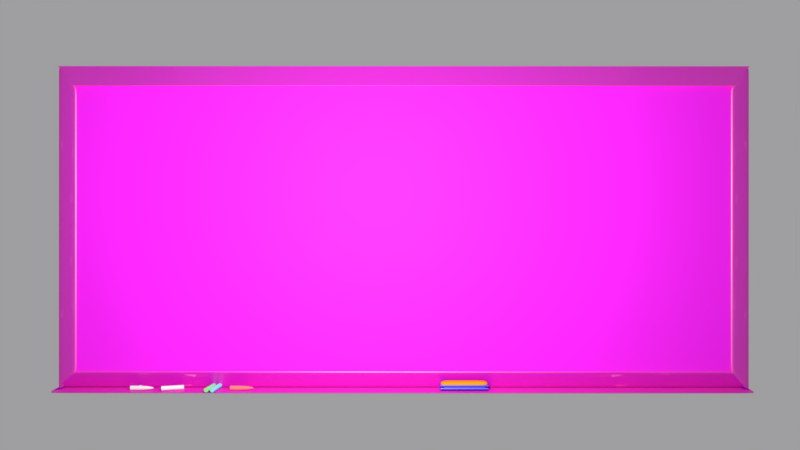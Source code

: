 # Source: BlackBoard.blend  (saved by Blender 2.78.0; exported with 4.5.12 LTS)
import bpy
from mathutils import Matrix  # noqa: F401  (used for matrix-valued properties, if any)

bpy.ops.wm.read_factory_settings(use_empty=True)
scene = bpy.context.scene
scene.name = 'Scene'

# ---- collections
col_collection_1 = bpy.data.collections.new('Collection 1'); scene.collection.children.link(col_collection_1)

# ---- images (referenced by path relative to the original .blend; pixels are not part of the script)
import os
ASSET_DIR = os.environ.get("B2B_ASSET_DIR", "")  # directory of the original .blend (textures are referenced by path, not embedded)
HERE = os.path.dirname(os.path.abspath(__file__))  # packed textures are extracted next to this script under _unpacked/

def load_image(name, relpath, width, height, colorspace="sRGB"):
    """Load a texture the original file referenced (path relative to the .blend, or extracted next to this script)."""
    p = next((c for c in (os.path.join(HERE, relpath), os.path.join(ASSET_DIR, relpath)) if relpath and os.path.exists(c)), "")
    if p:
        img = bpy.data.images.load(p, check_existing=True)
        img.name = name
    else:  # same state as the original file: an image datablock whose file is absent (Cycles renders it pink)
        img = bpy.data.images.new(name, width, height)
        img.source = "FILE"
        img.filepath = "//" + (relpath or name)
    img.colorspace_settings.name = colorspace
    return img
img_wood_board_jpg = load_image('Wood_Board.jpg', 'Wood_Board.jpg', 1024, 1024, 'sRGB')
img_board_wood_normal_png = load_image('Board_Wood_Normal.png', 'Board_Wood_Normal.png', 1024, 1024, 'Non-Color')
img_pizarron_jpg = load_image('Pizarron.jpg', 'Pizarron.jpg', 1024, 1024, 'sRGB')

# ---- materials (node trees are filled in below, after node groups)
mat_eraserup = bpy.data.materials.new('EraserUp')
mat_eraserup.alpha_threshold = 0.0
mat_eraserup.roughness = 0.5
mat_blackboardbase = bpy.data.materials.new('BlackBoardBase')
mat_blackboardbase.alpha_threshold = 0.0
mat_blackboardbase.roughness = 0.5
mat_redchalk = bpy.data.materials.new('RedChalk')
mat_redchalk.alpha_threshold = 0.0
mat_redchalk.roughness = 0.5
mat_blue_chalk = bpy.data.materials.new('Blue_Chalk')
mat_blue_chalk.alpha_threshold = 0.0
mat_blue_chalk.roughness = 0.5
mat_greenchalk = bpy.data.materials.new('GreenChalk')
mat_greenchalk.alpha_threshold = 0.0
mat_greenchalk.roughness = 0.5
mat_whitechalk = bpy.data.materials.new('WhiteChalk')
mat_whitechalk.alpha_threshold = 0.0
mat_whitechalk.roughness = 0.5
mat_board_wood_mat = bpy.data.materials.new('Board_Wood_Mat')
mat_board_wood_mat.alpha_threshold = 0.0
mat_board_wood_mat.roughness = 0.5
mat_board_mat = bpy.data.materials.new('Board_Mat')
mat_board_mat.alpha_threshold = 0.0
mat_board_mat.roughness = 0.5

# ---- material node trees
mat_eraserup.use_nodes = True; mat_eraserup.node_tree.nodes.clear()
_N = mat_eraserup.node_tree.nodes; _L = mat_eraserup.node_tree.links
n0 = _N.new('ShaderNodeOutputMaterial'); n0.name = 'Material Output'; n0.location = (300, 300)
n1 = _N.new('ShaderNodeBsdfDiffuse'); n1.name = 'Diffuse BSDF'; n1.location = (-4, 325)
n1.inputs[0].default_value = (0.8, 0.3128, 0.008122, 1.0)
_L.new(n1.outputs[0], n0.inputs[0])
n0.is_active_output = True
mat_blackboardbase.use_nodes = True; mat_blackboardbase.node_tree.nodes.clear()
_N = mat_blackboardbase.node_tree.nodes; _L = mat_blackboardbase.node_tree.links
n0 = _N.new('ShaderNodeOutputMaterial'); n0.name = 'Material Output'; n0.location = (300, 300)
n1 = _N.new('ShaderNodeBsdfDiffuse'); n1.name = 'Diffuse BSDF'; n1.location = (-211, 361)
n1.inputs[0].default_value = (0.0007741, 0.0, 0.8, 1.0)
n2 = _N.new('ShaderNodeMixShader'); n2.name = 'Mix Shader'; n2.location = (80, 309)
n2.inputs[0].default_value = 0.2
n3 = _N.new('ShaderNodeBsdfAnisotropic'); n3.name = 'Glossy BSDF'; n3.location = (-214, 205)
n3.distribution = 'GGX'
n3.inputs[1].default_value = 0.4472
_L.new(n1.outputs[0], n2.inputs[1])
_L.new(n2.outputs[0], n0.inputs[0])
_L.new(n3.outputs[0], n2.inputs[2])
n0.is_active_output = True
mat_redchalk.use_nodes = True; mat_redchalk.node_tree.nodes.clear()
_N = mat_redchalk.node_tree.nodes; _L = mat_redchalk.node_tree.links
n0 = _N.new('ShaderNodeOutputMaterial'); n0.name = 'Material Output'; n0.location = (300, 300)
n1 = _N.new('ShaderNodeBsdfDiffuse'); n1.name = 'Diffuse BSDF'; n1.location = (10, 300)
n1.inputs[0].default_value = (0.8, 0.2204, 0.2097, 1.0)
_L.new(n1.outputs[0], n0.inputs[0])
n0.is_active_output = True
mat_blue_chalk.use_nodes = True; mat_blue_chalk.node_tree.nodes.clear()
_N = mat_blue_chalk.node_tree.nodes; _L = mat_blue_chalk.node_tree.links
n0 = _N.new('ShaderNodeOutputMaterial'); n0.name = 'Material Output'; n0.location = (300, 300)
n1 = _N.new('ShaderNodeBsdfDiffuse'); n1.name = 'Diffuse BSDF'; n1.location = (10, 300)
n1.inputs[0].default_value = (0.2568, 0.8, 0.8, 1.0)
_L.new(n1.outputs[0], n0.inputs[0])
n0.is_active_output = True
mat_greenchalk.use_nodes = True; mat_greenchalk.node_tree.nodes.clear()
_N = mat_greenchalk.node_tree.nodes; _L = mat_greenchalk.node_tree.links
n0 = _N.new('ShaderNodeOutputMaterial'); n0.name = 'Material Output'; n0.location = (300, 300)
n1 = _N.new('ShaderNodeBsdfDiffuse'); n1.name = 'Diffuse BSDF'; n1.location = (10, 300)
n1.inputs[0].default_value = (0.3311, 0.8, 0.2915, 1.0)
_L.new(n1.outputs[0], n0.inputs[0])
n0.is_active_output = True
mat_whitechalk.use_nodes = True; mat_whitechalk.node_tree.nodes.clear()
_N = mat_whitechalk.node_tree.nodes; _L = mat_whitechalk.node_tree.links
n0 = _N.new('ShaderNodeOutputMaterial'); n0.name = 'Material Output'; n0.location = (300, 300)
n1 = _N.new('ShaderNodeBsdfDiffuse'); n1.name = 'Diffuse BSDF'; n1.location = (10, 300)
_L.new(n1.outputs[0], n0.inputs[0])
n0.is_active_output = True
mat_board_wood_mat.use_nodes = True; mat_board_wood_mat.node_tree.nodes.clear()
_N = mat_board_wood_mat.node_tree.nodes; _L = mat_board_wood_mat.node_tree.links
n0 = _N.new('ShaderNodeOutputMaterial'); n0.name = 'Material Output'; n0.location = (460, 300)
n1 = _N.new('ShaderNodeBsdfDiffuse'); n1.name = 'Diffuse BSDF'; n1.location = (10, 300)
n2 = _N.new('ShaderNodeMixShader'); n2.name = 'Mix Shader'; n2.location = (240, 289)
n2.inputs[0].default_value = 0.5364
n3 = _N.new('ShaderNodeBsdfAnisotropic'); n3.name = 'Glossy BSDF'; n3.location = (9, 157)
n3.distribution = 'GGX'
n3.inputs[0].default_value = (0.8, 0.2859, 0.02219, 1.0)
n3.inputs[1].default_value = 0.4472
n4 = _N.new('ShaderNodeTexImage'); n4.name = 'Image Texture'; n4.location = (-295, 330)
n4.width = 140
n4.image = img_wood_board_jpg
n5 = _N.new('ShaderNodeTexImage'); n5.name = 'Image Texture.001'; n5.location = (-448, 37)
n5.width = 140
n5.image = img_board_wood_normal_png
n6 = _N.new('ShaderNodeNormalMap'); n6.name = 'Normal Map'; n6.location = (-221, 74)
_L.new(n1.outputs[0], n2.inputs[1])
_L.new(n4.outputs[0], n1.inputs[0])
_L.new(n2.outputs[0], n0.inputs[0])
_L.new(n3.outputs[0], n2.inputs[2])
_L.new(n5.outputs[0], n6.inputs[1])
_L.new(n6.outputs[0], n3.inputs[4])
n0.is_active_output = True
mat_board_mat.use_nodes = True; mat_board_mat.node_tree.nodes.clear()
_N = mat_board_mat.node_tree.nodes; _L = mat_board_mat.node_tree.links
n0 = _N.new('ShaderNodeOutputMaterial'); n0.name = 'Material Output'; n0.location = (458, 316)
n1 = _N.new('ShaderNodeBsdfDiffuse'); n1.name = 'Diffuse BSDF'; n1.location = (8, 316)
n2 = _N.new('ShaderNodeBsdfAnisotropic'); n2.name = 'Glossy BSDF'; n2.location = (5, 169)
n2.distribution = 'GGX'
n2.inputs[1].default_value = 0.7746
n3 = _N.new('ShaderNodeMixShader'); n3.name = 'Mix Shader'; n3.location = (238, 298)
n3.inputs[0].default_value = 0.05
n4 = _N.new('ShaderNodeTexImage'); n4.name = 'Image Texture'; n4.location = (-297, 356)
n4.width = 140
n4.image = img_pizarron_jpg
_L.new(n1.outputs[0], n3.inputs[1])
_L.new(n4.outputs[0], n1.inputs[0])
_L.new(n3.outputs[0], n0.inputs[0])
_L.new(n2.outputs[0], n3.inputs[2])
n0.is_active_output = True

# ---- world
world_world = bpy.data.worlds.new('World'); scene.world = world_world
world_world.color = (0.3454, 0.3403, 0.3506)
world_world.use_sun_shadow = False
world_world.sun_shadow_jitter_overblur = 0.0
world_world.cycles.sampling_method = 'MANUAL'

# ---- cameras
cam_camera = bpy.data.cameras.new('Camera')
cam_camera.passepartout_alpha = 0.4423
cam_camera.clip_start = 0.7
cam_camera.clip_end = 100.0
cam_camera.lens = 36.72
cam_camera.sensor_width = 32.0
cam_camera.sensor_height = 18.0
cam_camera.ortho_scale = 7.314
cam_camera.dof.focus_distance = 0.0

# ---- lights
light_spot = bpy.data.lights.new('Spot', 'POINT')
light_spot.transmission_factor = 0.0
light_spot.energy = 350.0
light_spot.shadow_buffer_clip_start = 0.5
light_spot.shadow_soft_size = 0.1
light_spot.shadow_maximum_resolution = 0.006
light_spot.use_absolute_resolution = True

# ---- meshes
me_cube_007 = bpy.data.meshes.new('Cube.007')
me_cube_007.from_pydata([(0.8824, -0.9736, 1.642), (0.8824, 0.9735, 1.642), (-0.8473, -0.9736, 1.642), (-0.8473, 0.9735, 1.642), (0.8824, -5.174e-05, 1.642), (-0.8473, -5.174e-05, 1.642), (0.8824, 0.4867, 1.642), (-0.8473, 0.4867, 1.642), (0.8824, -0.4868, 1.642), (-0.8473, -0.4868, 1.642), (0.01756, -0.9736, 1.642), (0.01756, 0.9735, 1.642), (0.01756, -5.174e-05, 1.642), (0.01756, 0.4867, 1.642), (0.01756, -0.4868, 1.642), (0.01756, -0.9736, 2.053), (0.8824, -0.9736, 2.053), (0.01756, 0.9735, 2.053), (0.8824, 0.9735, 2.053), (0.8824, -0.4868, 2.053), (-0.8473, -0.4868, 2.053), (-0.8473, -0.9736, 2.053), (0.8824, 0.4867, 2.053), (0.8824, -5.174e-05, 2.053), (-0.8473, 0.4867, 2.053), (-0.8473, -5.174e-05, 2.053), (-0.8473, 0.9735, 2.053), (0.01756, -0.9736, 3.695), (0.8824, -0.9736, 3.695), (0.01756, 0.9735, 3.695), (0.8824, 0.9735, 3.695), (0.8824, -0.4868, 3.695), (-0.8473, -0.4868, 3.695), (-0.8473, -0.9736, 3.695), (0.8824, 0.4867, 3.695), (0.8824, -5.174e-05, 3.695), (-0.8473, 0.4867, 3.695), (-0.8473, -5.174e-05, 3.695), (0.01756, -5.174e-05, 3.695), (-0.8473, 0.9735, 3.695), (0.01756, 0.4867, 3.695), (0.01756, -0.4868, 3.695)], [], [(14, 10, 2, 9), (13, 12, 5, 7), (11, 13, 7, 3), (12, 14, 9, 5), (4, 8, 14, 12), (1, 6, 13, 11), (6, 4, 12, 13), (8, 0, 10, 14), (19, 23, 35, 31), (20, 21, 33, 32), (21, 15, 27, 33), (16, 19, 31, 28), (24, 25, 37, 36), (26, 24, 36, 39), (18, 17, 29, 30), (25, 20, 32, 37), (2, 10, 15, 21), (9, 2, 21, 20), (8, 4, 23, 19), (10, 0, 16, 15), (6, 1, 18, 22), (11, 3, 26, 17), (4, 6, 22, 23), (5, 9, 20, 25), (1, 11, 17, 18), (3, 7, 24, 26), (7, 5, 25, 24), (0, 8, 19, 16), (41, 32, 33, 27), (40, 36, 37, 38), (29, 39, 36, 40), (38, 37, 32, 41), (35, 38, 41, 31), (30, 29, 40, 34), (34, 40, 38, 35), (31, 41, 27, 28), (15, 16, 28, 27), (22, 18, 30, 34), (17, 26, 39, 29), (23, 22, 34, 35)])
me_cube_007.materials.append(mat_eraserup)
me_cube_007.use_remesh_preserve_volume = False
me_cube_007.use_remesh_preserve_attributes = False
me_cube_007.use_mirror_vertex_groups = False
me_cube_007.update()
me_cube_012 = bpy.data.meshes.new('Cube.012')
me_cube_012.from_pydata([(-1.0, -1.0, -1.0), (-1.0, -1.0, 1.0), (-1.0, 1.0, -1.0), (-1.0, 1.0, 1.0), (1.0, -1.0, -1.0), (1.0, -1.0, 1.0), (1.0, 1.0, -1.0), (1.0, 1.0, 1.0), (-1.0, -0.9736, -1.0), (-1.0, -0.9736, 1.0), (1.0, -0.9736, -1.0), (1.0, -0.9736, 1.0), (-1.0, 0.9735, 1.0), (1.0, 0.9735, -1.0), (-1.0, 0.9735, -1.0), (1.0, 0.9735, 1.0), (0.8824, 1.0, -1.0), (0.8824, 1.0, 1.0), (0.8824, -1.0, -1.0), (0.8824, -1.0, 1.0), (0.8824, -0.9736, 1.0), (0.8824, -0.9736, -1.0), (0.8824, 0.9735, -1.0), (0.8824, 0.9735, 1.0), (-0.8473, 1.0, -1.0), (-0.8473, -1.0, 1.0), (-0.8473, -0.9736, -1.0), (-0.8473, 0.9735, -1.0), (-0.8473, 1.0, 1.0), (-0.8473, -1.0, -1.0), (-0.8473, -0.9736, 1.0), (-0.8473, 0.9735, 1.0), (-1.0, -5.174e-05, -1.0), (1.0, -5.174e-05, 1.0), (-1.0, -5.18e-05, 1.0), (1.0, -5.18e-05, -1.0), (0.8824, -5.174e-05, -1.0), (0.8824, -5.174e-05, 1.0), (-0.8473, -5.174e-05, -1.0), (-0.8473, -5.174e-05, 1.0), (-1.0, 0.4867, 1.0), (1.0, 0.4867, -1.0), (-1.0, 0.4867, -1.0), (1.0, 0.4867, 1.0), (0.8824, 0.4867, -1.0), (0.8824, 0.4867, 1.0), (-0.8473, 0.4867, -1.0), (-0.8473, 0.4867, 1.0), (-1.0, -0.4868, -1.0), (1.0, -0.4868, 1.0), (0.8824, -0.4868, -1.0), (0.8824, -0.4868, 1.0), (-0.8473, -0.4868, -1.0), (-0.8473, -0.4868, 1.0), (-1.0, -0.4868, 1.0), (1.0, -0.4868, -1.0), (0.01756, 1.0, 1.0), (0.01756, -1.0, -1.0), (0.01756, -0.9736, 1.0), (0.01756, 0.9735, 1.0), (0.01756, 1.0, -1.0), (0.01756, -1.0, 1.0), (0.01756, -0.9736, -1.0), (0.01756, 0.9735, -1.0), (0.01756, -5.174e-05, 1.0), (0.01756, -5.174e-05, -1.0), (0.01756, 0.4867, -1.0), (0.01756, 0.4867, 1.0), (0.01756, -0.4868, 1.0), (0.01756, -0.4868, -1.0), (-0.844, -0.8448, 0.2936), (-0.844, 0.8448, 0.2936), (0.8456, 0.8448, 0.2936), (0.8456, -0.8448, 0.2936), (0.8456, -0.8225, 0.2936), (-0.844, -0.8225, 0.2936), (0.8456, 0.8224, 0.2936), (-0.844, 0.8224, 0.2936), (0.7463, -0.8448, 0.2936), (0.7463, 0.8448, 0.2936), (-0.715, 0.8448, 0.2936), (-0.715, -0.8448, 0.2936), (-0.844, -4.775e-05, 0.2936), (0.8456, -4.775e-05, 0.2936), (0.8456, 0.4112, 0.2936), (-0.844, 0.4112, 0.2936), (-0.844, -0.4113, 0.2936), (0.8456, -0.4113, 0.2936), (0.01565, -0.8448, 0.2936), (0.01565, 0.8448, 0.2936), (-0.844, 0.8448, -0.06591), (0.8456, 0.8448, -0.06591), (0.8456, -0.8448, -0.06591), (0.8456, -0.8225, -0.06591), (-0.844, -0.8225, -0.06591), (0.8456, 0.8224, -0.06591), (-0.844, 0.8224, -0.06591), (0.7463, -0.8448, -0.06591), (0.7463, 0.8448, -0.06591), (-0.715, 0.8448, -0.06591), (-0.715, -0.8448, -0.06591), (-0.844, -4.774e-05, -0.06591), (0.8456, -4.776e-05, -0.06591), (0.8456, 0.4112, -0.06591), (-0.844, 0.4112, -0.06591), (-0.844, -0.4113, -0.06591), (0.8456, -0.4113, -0.06591), (0.01565, -0.8448, -0.06591), (0.01565, 0.8448, -0.06591), (-1.0, -1.0, -0.1089), (-0.8473, 1.0, 0.3366), (0.01756, 1.0, 0.3366), (0.8824, -1.0, 0.3366), (0.01756, -1.0, 0.3366), (1.0, -5.177e-05, 0.3366), (1.0, -0.4868, 0.3366), (-1.0, -0.9736, 0.3366), (-1.0, -0.4868, 0.3366), (-1.0, -5.177e-05, 0.3366), (-1.0, 0.4867, 0.3366), (1.0, 0.9735, 0.3366), (1.0, 0.4867, 0.3366), (-0.8473, -1.0, 0.3366), (-1.0, 1.0, 0.3366), (0.8824, 1.0, 0.3366), (1.0, -1.0, 0.3366), (-1.0, 0.9735, 0.3366), (1.0, 1.0, 0.3366), (-1.0, -1.0, 0.3366), (1.0, -0.9736, 0.3366), (-1.0, 0.9735, -0.1089), (-1.0, 1.0, -0.1089), (0.8824, 1.0, -0.1089), (1.0, 1.0, -0.1089), (1.0, -0.9736, -0.1089), (1.0, -1.0, -0.1089), (-0.8473, -1.0, -0.1089), (-0.844, -0.8448, -0.06591), (1.0, -0.4868, -0.1089), (-1.0, -0.9736, -0.1089), (1.0, 0.9735, -0.1089), (-1.0, 0.4867, -0.1089), (0.8824, -1.0, -0.1089), (0.01756, 1.0, -0.1089), (-0.8473, 1.0, -0.1089), (0.01756, -1.0, -0.1089), (-1.0, -0.4868, -0.1089), (-1.0, -5.176e-05, -0.1089), (1.0, 0.4867, -0.1089), (1.0, -5.178e-05, -0.1089)], [], [(126, 12, 3, 123), (124, 17, 7, 127), (129, 11, 5, 125), (122, 25, 1, 128), (21, 10, 4, 18), (30, 9, 1, 25), (53, 54, 9, 30), (50, 55, 10, 21), (115, 49, 11, 129), (128, 1, 9, 116), (127, 7, 15, 120), (16, 6, 13, 22), (28, 3, 12, 31), (119, 40, 12, 126), (7, 17, 23, 15), (60, 16, 22, 63), (69, 50, 21, 62), (49, 51, 20, 11), (11, 20, 19, 5), (62, 21, 18, 57), (125, 5, 19, 112), (111, 56, 17, 124), (123, 3, 28, 110), (8, 26, 29, 0), (48, 52, 26, 8), (2, 24, 27, 14), (56, 28, 31, 59), (68, 53, 30, 58), (58, 30, 25, 61), (113, 61, 25, 122), (67, 47, 39, 64), (42, 46, 38, 32), (43, 45, 37, 33), (66, 44, 36, 65), (117, 54, 34, 118), (121, 43, 33, 114), (44, 41, 35, 36), (47, 40, 34, 39), (31, 12, 40, 47), (22, 13, 41, 44), (120, 15, 43, 121), (63, 22, 44, 66), (15, 23, 45, 43), (14, 27, 46, 42), (59, 31, 47, 67), (118, 34, 40, 119), (116, 9, 54, 117), (64, 39, 53, 68), (32, 38, 52, 48), (33, 37, 51, 49), (65, 36, 50, 69), (114, 33, 49, 115), (36, 35, 55, 50), (39, 34, 54, 53), (38, 65, 69, 52), (37, 64, 68, 51), (23, 59, 67, 45), (27, 63, 66, 46), (46, 66, 65, 38), (45, 67, 64, 37), (112, 19, 61, 113), (20, 58, 61, 19), (51, 68, 58, 20), (17, 56, 59, 23), (110, 28, 56, 111), (26, 62, 57, 29), (52, 69, 62, 26), (24, 60, 63, 27), (99, 80, 89, 108), (97, 78, 88, 107), (102, 83, 87, 106), (94, 75, 86, 105), (101, 82, 85, 104), (95, 76, 84, 103), (103, 84, 83, 102), (105, 86, 82, 101), (107, 88, 81, 100), (90, 71, 80, 99), (108, 89, 79, 98), (92, 73, 78, 97), (104, 85, 77, 96), (91, 72, 76, 95), (137, 70, 75, 94), (106, 87, 74, 93), (100, 81, 70, 137), (93, 74, 73, 92), (98, 79, 72, 91), (96, 77, 71, 90), (14, 130, 131, 2), (16, 132, 133, 6), (10, 134, 135, 4), (29, 136, 109, 0), (55, 138, 134, 10), (0, 109, 139, 8), (6, 133, 140, 13), (42, 141, 130, 14), (4, 135, 142, 18), (60, 143, 132, 16), (2, 131, 144, 24), (57, 145, 136, 29), (48, 146, 147, 32), (41, 148, 149, 35), (13, 140, 148, 41), (32, 147, 141, 42), (8, 139, 146, 48), (35, 149, 138, 55), (18, 142, 145, 57), (24, 144, 143, 60), (89, 80, 110, 111), (88, 78, 112, 113), (87, 83, 114, 115), (86, 75, 116, 117), (85, 82, 118, 119), (84, 76, 120, 121), (83, 84, 121, 114), (82, 86, 117, 118), (81, 88, 113, 122), (80, 71, 123, 110), (79, 89, 111, 124), (78, 73, 125, 112), (77, 85, 119, 126), (76, 72, 127, 120), (75, 70, 128, 116), (74, 87, 115, 129), (70, 81, 122, 128), (73, 74, 129, 125), (72, 79, 124, 127), (71, 77, 126, 123), (96, 90, 131, 130), (98, 91, 133, 132), (93, 92, 135, 134), (100, 137, 109, 136), (106, 93, 134, 138), (137, 94, 139, 109), (91, 95, 140, 133), (104, 96, 130, 141), (92, 97, 142, 135), (108, 98, 132, 143), (90, 99, 144, 131), (107, 100, 136, 145), (105, 101, 147, 146), (103, 102, 149, 148), (95, 103, 148, 140), (101, 104, 141, 147), (94, 105, 146, 139), (102, 106, 138, 149), (97, 107, 145, 142), (99, 108, 143, 144)])
me_cube_012.materials.append(mat_blackboardbase)
me_cube_012.use_remesh_preserve_volume = False
me_cube_012.use_remesh_preserve_attributes = False
me_cube_012.use_mirror_vertex_groups = False
me_cube_012.update()
me_cube_011 = bpy.data.meshes.new('Cube.011')
me_cube_011.from_pydata([(-1.0, -1.0, -1.0), (-1.0, -1.0, 1.0), (-0.4239, 1.0, -0.4239), (-0.4239, 1.0, 0.4239), (1.0, -1.0, -1.0), (1.0, -1.0, 1.0), (0.4239, 1.0, -0.4239), (0.4239, 1.0, 0.4239), (-1.0, -0.9811, -1.0), (-1.0, -0.9811, 1.0), (1.0, -0.9811, -1.0), (1.0, -0.9811, 1.0), (-1.0, -0.4844, 1.0), (1.0, -0.4844, -1.0), (-1.0, -0.4844, -1.0), (1.0, -0.4844, 1.0), (-0.975, 0.1537, 0.975), (0.975, 0.1537, -0.975), (-0.975, 0.1537, -0.975), (0.975, 0.1556, 0.975)], [], [(18, 16, 3, 2), (2, 3, 7, 6), (10, 11, 5, 4), (4, 5, 1, 0), (8, 10, 4, 0), (11, 9, 1, 5), (15, 12, 9, 11), (14, 13, 10, 8), (13, 15, 11, 10), (0, 1, 9, 8), (17, 19, 15, 13), (18, 17, 13, 14), (19, 16, 12, 15), (8, 9, 12, 14), (7, 3, 16, 19), (2, 6, 17, 18), (6, 7, 19, 17), (14, 12, 16, 18)])
me_cube_011.materials.append(mat_redchalk)
me_cube_011.use_remesh_preserve_volume = False
me_cube_011.use_remesh_preserve_attributes = False
me_cube_011.use_mirror_vertex_groups = False
me_cube_011.update()
me_cube_010 = bpy.data.meshes.new('Cube.010')
me_cube_010.from_pydata([(-1.0, -1.0, -1.0), (-1.0, -1.0, 1.0), (-0.4239, 1.0, -0.4239), (-0.4239, 1.0, 0.4239), (1.0, -1.0, -1.0), (1.0, -1.0, 1.0), (0.4239, 1.0, -0.4239), (0.4239, 1.0, 0.4239), (-1.0, -0.9811, -1.0), (-1.0, -0.9811, 1.0), (1.0, -0.9811, -1.0), (1.0, -0.9811, 1.0), (-1.0, -0.4844, 1.0), (1.0, -0.4844, -1.0), (-1.0, -0.4844, -1.0), (1.0, -0.4844, 1.0), (-0.975, 0.1537, 0.975), (0.975, 0.1537, -0.975), (-0.975, 0.1537, -0.975), (0.975, 0.1556, 0.975)], [], [(18, 16, 3, 2), (2, 3, 7, 6), (10, 11, 5, 4), (4, 5, 1, 0), (8, 10, 4, 0), (11, 9, 1, 5), (15, 12, 9, 11), (14, 13, 10, 8), (13, 15, 11, 10), (0, 1, 9, 8), (17, 19, 15, 13), (18, 17, 13, 14), (19, 16, 12, 15), (8, 9, 12, 14), (7, 3, 16, 19), (2, 6, 17, 18), (6, 7, 19, 17), (14, 12, 16, 18)])
me_cube_010.use_remesh_preserve_volume = False
me_cube_010.use_remesh_preserve_attributes = False
me_cube_010.use_mirror_vertex_groups = False
me_cube_010.update()
me_cylinder_002 = bpy.data.meshes.new('Cylinder.002')
me_cylinder_002.from_pydata([(0.0, 1.0, -1.0), (0.0, 1.0, 1.0), (0.1951, 0.9808, -1.0), (0.1951, 0.9808, 1.0), (0.3827, 0.9239, -1.0), (0.3827, 0.9239, 1.0), (0.5556, 0.8315, -1.0), (0.5556, 0.8315, 1.0), (0.7071, 0.7071, -1.0), (0.7071, 0.7071, 1.0), (0.8315, 0.5556, -1.0), (0.8315, 0.5556, 1.0), (0.9239, 0.3827, -1.0), (0.9239, 0.3827, 1.0), (0.9808, 0.1951, -1.0), (0.9808, 0.1951, 1.0), (1.0, 7.55e-08, -1.0), (1.0, 7.55e-08, 1.0), (0.9808, -0.1951, -1.0), (0.9808, -0.1951, 1.0), (0.9239, -0.3827, -1.0), (0.9239, -0.3827, 1.0), (0.8315, -0.5556, -1.0), (0.8315, -0.5556, 1.0), (0.7071, -0.7071, -1.0), (0.7071, -0.7071, 1.0), (0.5556, -0.8315, -1.0), (0.5556, -0.8315, 1.0), (0.3827, -0.9239, -1.0), (0.3827, -0.9239, 1.0), (0.1951, -0.9808, -1.0), (0.1951, -0.9808, 1.0), (-3.258e-07, -1.0, -1.0), (-3.258e-07, -1.0, 1.0), (-0.1951, -0.9808, -1.0), (-0.1951, -0.9808, 1.0), (-0.3827, -0.9239, -1.0), (-0.3827, -0.9239, 1.0), (-0.5556, -0.8315, -1.0), (-0.5556, -0.8315, 1.0), (-0.7071, -0.7071, -1.0), (-0.7071, -0.7071, 1.0), (-0.8315, -0.5556, -1.0), (-0.8315, -0.5556, 1.0), (-0.9239, -0.3827, -1.0), (-0.9239, -0.3827, 1.0), (-0.9808, -0.1951, -1.0), (-0.9808, -0.1951, 1.0), (-1.0, 9.656e-07, -1.0), (-1.0, 9.656e-07, 1.0), (-0.9808, 0.1951, -1.0), (-0.9808, 0.1951, 1.0), (-0.9239, 0.3827, -1.0), (-0.9239, 0.3827, 1.0), (-0.8315, 0.5556, -1.0), (-0.8315, 0.5556, 1.0), (-0.7071, 0.7071, -1.0), (-0.7071, 0.7071, 1.0), (-0.5556, 0.8315, -1.0), (-0.5556, 0.8315, 1.0), (-0.3827, 0.9239, -1.0), (-0.3827, 0.9239, 1.0), (-0.1951, 0.9808, -1.0), (-0.1951, 0.9808, 1.0)], [], [(0, 1, 3, 2), (2, 3, 5, 4), (4, 5, 7, 6), (6, 7, 9, 8), (8, 9, 11, 10), (10, 11, 13, 12), (12, 13, 15, 14), (14, 15, 17, 16), (16, 17, 19, 18), (18, 19, 21, 20), (20, 21, 23, 22), (22, 23, 25, 24), (24, 25, 27, 26), (26, 27, 29, 28), (28, 29, 31, 30), (30, 31, 33, 32), (32, 33, 35, 34), (34, 35, 37, 36), (36, 37, 39, 38), (38, 39, 41, 40), (40, 41, 43, 42), (42, 43, 45, 44), (44, 45, 47, 46), (46, 47, 49, 48), (48, 49, 51, 50), (50, 51, 53, 52), (52, 53, 55, 54), (54, 55, 57, 56), (56, 57, 59, 58), (58, 59, 61, 60), (3, 1, 63, 61, 59, 57, 55, 53, 51, 49, 47, 45, 43, 41, 39, 37, 35, 33, 31, 29, 27, 25, 23, 21, 19, 17, 15, 13, 11, 9, 7, 5), (60, 61, 63, 62), (62, 63, 1, 0), (0, 2, 4, 6, 8, 10, 12, 14, 16, 18, 20, 22, 24, 26, 28, 30, 32, 34, 36, 38, 40, 42, 44, 46, 48, 50, 52, 54, 56, 58, 60, 62)])
me_cylinder_002.materials.append(mat_blue_chalk)
me_cylinder_002.use_remesh_preserve_volume = False
me_cylinder_002.use_remesh_preserve_attributes = False
me_cylinder_002.use_mirror_vertex_groups = False
me_cylinder_002.update()
me_cylinder_001 = bpy.data.meshes.new('Cylinder.001')
me_cylinder_001.from_pydata([(0.0, 1.0, -1.0), (0.0, 1.0, 1.0), (0.1951, 0.9808, -1.0), (0.1951, 0.9808, 1.0), (0.3827, 0.9239, -1.0), (0.3827, 0.9239, 1.0), (0.5556, 0.8315, -1.0), (0.5556, 0.8315, 1.0), (0.7071, 0.7071, -1.0), (0.7071, 0.7071, 1.0), (0.8315, 0.5556, -1.0), (0.8315, 0.5556, 1.0), (0.9239, 0.3827, -1.0), (0.9239, 0.3827, 1.0), (0.9808, 0.1951, -1.0), (0.9808, 0.1951, 1.0), (1.0, 7.55e-08, -1.0), (1.0, 7.55e-08, 1.0), (0.9808, -0.1951, -1.0), (0.9808, -0.1951, 1.0), (0.9239, -0.3827, -1.0), (0.9239, -0.3827, 1.0), (0.8315, -0.5556, -1.0), (0.8315, -0.5556, 1.0), (0.7071, -0.7071, -1.0), (0.7071, -0.7071, 1.0), (0.5556, -0.8315, -1.0), (0.5556, -0.8315, 1.0), (0.3827, -0.9239, -1.0), (0.3827, -0.9239, 1.0), (0.1951, -0.9808, -1.0), (0.1951, -0.9808, 1.0), (-3.258e-07, -1.0, -1.0), (-3.258e-07, -1.0, 1.0), (-0.1951, -0.9808, -1.0), (-0.1951, -0.9808, 1.0), (-0.3827, -0.9239, -1.0), (-0.3827, -0.9239, 1.0), (-0.5556, -0.8315, -1.0), (-0.5556, -0.8315, 1.0), (-0.7071, -0.7071, -1.0), (-0.7071, -0.7071, 1.0), (-0.8315, -0.5556, -1.0), (-0.8315, -0.5556, 1.0), (-0.9239, -0.3827, -1.0), (-0.9239, -0.3827, 1.0), (-0.9808, -0.1951, -1.0), (-0.9808, -0.1951, 1.0), (-1.0, 9.656e-07, -1.0), (-1.0, 9.656e-07, 1.0), (-0.9808, 0.1951, -1.0), (-0.9808, 0.1951, 1.0), (-0.9239, 0.3827, -1.0), (-0.9239, 0.3827, 1.0), (-0.8315, 0.5556, -1.0), (-0.8315, 0.5556, 1.0), (-0.7071, 0.7071, -1.0), (-0.7071, 0.7071, 1.0), (-0.5556, 0.8315, -1.0), (-0.5556, 0.8315, 1.0), (-0.3827, 0.9239, -1.0), (-0.3827, 0.9239, 1.0), (-0.1951, 0.9808, -1.0), (-0.1951, 0.9808, 1.0)], [], [(0, 1, 3, 2), (2, 3, 5, 4), (4, 5, 7, 6), (6, 7, 9, 8), (8, 9, 11, 10), (10, 11, 13, 12), (12, 13, 15, 14), (14, 15, 17, 16), (16, 17, 19, 18), (18, 19, 21, 20), (20, 21, 23, 22), (22, 23, 25, 24), (24, 25, 27, 26), (26, 27, 29, 28), (28, 29, 31, 30), (30, 31, 33, 32), (32, 33, 35, 34), (34, 35, 37, 36), (36, 37, 39, 38), (38, 39, 41, 40), (40, 41, 43, 42), (42, 43, 45, 44), (44, 45, 47, 46), (46, 47, 49, 48), (48, 49, 51, 50), (50, 51, 53, 52), (52, 53, 55, 54), (54, 55, 57, 56), (56, 57, 59, 58), (58, 59, 61, 60), (3, 1, 63, 61, 59, 57, 55, 53, 51, 49, 47, 45, 43, 41, 39, 37, 35, 33, 31, 29, 27, 25, 23, 21, 19, 17, 15, 13, 11, 9, 7, 5), (60, 61, 63, 62), (62, 63, 1, 0), (0, 2, 4, 6, 8, 10, 12, 14, 16, 18, 20, 22, 24, 26, 28, 30, 32, 34, 36, 38, 40, 42, 44, 46, 48, 50, 52, 54, 56, 58, 60, 62)])
me_cylinder_001.materials.append(mat_greenchalk)
me_cylinder_001.use_remesh_preserve_volume = False
me_cylinder_001.use_remesh_preserve_attributes = False
me_cylinder_001.use_mirror_vertex_groups = False
me_cylinder_001.update()
me_cylinder = bpy.data.meshes.new('Cylinder')
me_cylinder.from_pydata([(0.0, 1.0, -1.0), (0.0, 1.0, 1.0), (0.1951, 0.9808, -1.0), (0.1951, 0.9808, 1.0), (0.3827, 0.9239, -1.0), (0.3827, 0.9239, 1.0), (0.5556, 0.8315, -1.0), (0.5556, 0.8315, 1.0), (0.7071, 0.7071, -1.0), (0.7071, 0.7071, 1.0), (0.8315, 0.5556, -1.0), (0.8315, 0.5556, 1.0), (0.9239, 0.3827, -1.0), (0.9239, 0.3827, 1.0), (0.9808, 0.1951, -1.0), (0.9808, 0.1951, 1.0), (1.0, 7.55e-08, -1.0), (1.0, 7.55e-08, 1.0), (0.9808, -0.1951, -1.0), (0.9808, -0.1951, 1.0), (0.9239, -0.3827, -1.0), (0.9239, -0.3827, 1.0), (0.8315, -0.5556, -1.0), (0.8315, -0.5556, 1.0), (0.7071, -0.7071, -1.0), (0.7071, -0.7071, 1.0), (0.5556, -0.8315, -1.0), (0.5556, -0.8315, 1.0), (0.3827, -0.9239, -1.0), (0.3827, -0.9239, 1.0), (0.1951, -0.9808, -1.0), (0.1951, -0.9808, 1.0), (-3.258e-07, -1.0, -1.0), (-3.258e-07, -1.0, 1.0), (-0.1951, -0.9808, -1.0), (-0.1951, -0.9808, 1.0), (-0.3827, -0.9239, -1.0), (-0.3827, -0.9239, 1.0), (-0.5556, -0.8315, -1.0), (-0.5556, -0.8315, 1.0), (-0.7071, -0.7071, -1.0), (-0.7071, -0.7071, 1.0), (-0.8315, -0.5556, -1.0), (-0.8315, -0.5556, 1.0), (-0.9239, -0.3827, -1.0), (-0.9239, -0.3827, 1.0), (-0.9808, -0.1951, -1.0), (-0.9808, -0.1951, 1.0), (-1.0, 9.656e-07, -1.0), (-1.0, 9.656e-07, 1.0), (-0.9808, 0.1951, -1.0), (-0.9808, 0.1951, 1.0), (-0.9239, 0.3827, -1.0), (-0.9239, 0.3827, 1.0), (-0.8315, 0.5556, -1.0), (-0.8315, 0.5556, 1.0), (-0.7071, 0.7071, -1.0), (-0.7071, 0.7071, 1.0), (-0.5556, 0.8315, -1.0), (-0.5556, 0.8315, 1.0), (-0.3827, 0.9239, -1.0), (-0.3827, 0.9239, 1.0), (-0.1951, 0.9808, -1.0), (-0.1951, 0.9808, 1.0)], [], [(0, 1, 3, 2), (2, 3, 5, 4), (4, 5, 7, 6), (6, 7, 9, 8), (8, 9, 11, 10), (10, 11, 13, 12), (12, 13, 15, 14), (14, 15, 17, 16), (16, 17, 19, 18), (18, 19, 21, 20), (20, 21, 23, 22), (22, 23, 25, 24), (24, 25, 27, 26), (26, 27, 29, 28), (28, 29, 31, 30), (30, 31, 33, 32), (32, 33, 35, 34), (34, 35, 37, 36), (36, 37, 39, 38), (38, 39, 41, 40), (40, 41, 43, 42), (42, 43, 45, 44), (44, 45, 47, 46), (46, 47, 49, 48), (48, 49, 51, 50), (50, 51, 53, 52), (52, 53, 55, 54), (54, 55, 57, 56), (56, 57, 59, 58), (58, 59, 61, 60), (3, 1, 63, 61, 59, 57, 55, 53, 51, 49, 47, 45, 43, 41, 39, 37, 35, 33, 31, 29, 27, 25, 23, 21, 19, 17, 15, 13, 11, 9, 7, 5), (60, 61, 63, 62), (62, 63, 1, 0), (0, 2, 4, 6, 8, 10, 12, 14, 16, 18, 20, 22, 24, 26, 28, 30, 32, 34, 36, 38, 40, 42, 44, 46, 48, 50, 52, 54, 56, 58, 60, 62)])
me_cylinder.materials.append(mat_whitechalk)
me_cylinder.use_remesh_preserve_volume = False
me_cylinder.use_remesh_preserve_attributes = False
me_cylinder.use_mirror_vertex_groups = False
me_cylinder.update()
me_cube_009 = bpy.data.meshes.new('Cube.009')
me_cube_009.from_pydata([(-1.0, -1.0, -1.0), (-1.0, -1.0, 1.0), (-0.4239, 1.0, -0.4239), (-0.4239, 1.0, 0.4239), (1.0, -1.0, -1.0), (1.0, -1.0, 1.0), (0.4239, 1.0, -0.4239), (0.4239, 1.0, 0.4239), (-1.0, -0.9811, -1.0), (-1.0, -0.9811, 1.0), (1.0, -0.9811, -1.0), (1.0, -0.9811, 1.0), (-1.0, -0.4844, 1.0), (1.0, -0.4844, -1.0), (-1.0, -0.4844, -1.0), (1.0, -0.4844, 1.0), (-0.975, 0.1537, 0.975), (0.975, 0.1537, -0.975), (-0.975, 0.1537, -0.975), (0.975, 0.1556, 0.975)], [], [(18, 16, 3, 2), (2, 3, 7, 6), (10, 11, 5, 4), (4, 5, 1, 0), (8, 10, 4, 0), (11, 9, 1, 5), (15, 12, 9, 11), (14, 13, 10, 8), (13, 15, 11, 10), (0, 1, 9, 8), (17, 19, 15, 13), (18, 17, 13, 14), (19, 16, 12, 15), (8, 9, 12, 14), (7, 3, 16, 19), (2, 6, 17, 18), (6, 7, 19, 17), (14, 12, 16, 18)])
me_cube_009.use_remesh_preserve_volume = False
me_cube_009.use_remesh_preserve_attributes = False
me_cube_009.use_mirror_vertex_groups = False
me_cube_009.update()
me_cube_008 = bpy.data.meshes.new('Cube.008')
me_cube_008.from_pydata([(-1.0, 0.02229, -1.0), (-1.0, 0.02229, 1.0), (-1.0, 2.022, -1.0), (-1.0, 2.022, 1.0), (1.0, 0.02229, -0.5267), (1.0, 0.02229, 0.5267), (1.0, 2.022, -0.5267), (1.0, 2.022, 0.5267), (-1.0, 2.013, -1.0), (-1.0, 2.013, 1.0), (1.0, 2.013, -0.5267), (1.0, 2.013, 0.5267), (-0.9128, 2.022, -0.9794), (-0.9128, 2.022, 0.9794), (-0.9128, 0.02229, -0.9794), (-0.9128, 0.02229, 0.9794), (-0.9128, 2.013, 0.9794), (-0.9128, 2.013, -0.9794)], [], [(8, 9, 3, 2), (12, 13, 7, 6), (10, 11, 5, 4), (17, 10, 4, 14), (16, 9, 1, 15), (13, 3, 9, 16), (12, 6, 10, 17), (6, 7, 11, 10), (0, 1, 9, 8), (2, 12, 17, 8), (7, 13, 16, 11), (11, 16, 15, 5), (8, 17, 14, 0), (2, 3, 13, 12)])
_uv = me_cube_008.uv_layers.new(name='UVMap')
_uv.uv.foreach_set('vector', [-0.863, 0.5, 1.863, 0.5, 1.863, 1.863, -0.863, 1.863, -0.863, 0.5, 1.863, 0.5, 1.863, 1.863, -0.863, 1.863, -0.863, 0.5, 1.863, 0.5, 1.863, 1.863, -0.863, 1.863, 0.5, 0.5, 1.863, 0.5, 1.863, 1.863, 0.5, 1.863, 0.5, 0.5, 1.863, 0.5, 1.863, 1.863, 0.5, 1.863, 0.5, -0.863, 1.863, -0.863, 1.863, 0.5, 0.5, 0.5, 0.5, -0.863, 1.863, -0.863, 1.863, 0.5, 0.5, 0.5, -0.863, -0.863, 1.863, -0.863, 1.863, 0.5, -0.863, 0.5, -0.863, -0.863, 1.863, -0.863, 1.863, 0.5, -0.863, 0.5, -0.863, -0.863, 0.5, -0.863, 0.5, 0.5, -0.863, 0.5, -0.863, -0.863, 0.5, -0.863, 0.5, 0.5, -0.863, 0.5, -0.863, 0.5, 0.5, 0.5, 0.5, 1.863, -0.863, 1.863, -0.863, 0.5, 0.5, 0.5, 0.5, 1.863, -0.863, 1.863, -0.863, -0.863, 1.863, -0.863, 1.863, 0.5, -0.863, 0.5])
me_cube_008.materials.append(mat_board_wood_mat)
me_cube_008.use_remesh_preserve_volume = False
me_cube_008.use_remesh_preserve_attributes = False
me_cube_008.use_mirror_vertex_groups = False
me_cube_008.update()
me_cube_006 = bpy.data.meshes.new('Cube.006')
me_cube_006.from_pydata([(1.0, -1.076, -2.192), (1.0, 1.196, -2.1), (1.0, 1.196, 0.0), (1.0, -1.076, 0.0), (0.7094, 1.196, -2.1), (0.7094, -1.076, -2.192), (0.7094, -1.076, 0.0), (0.7094, 1.196, 0.0), (1.0, 1.196, -2.091), (1.0, -1.076, -2.182), (0.7094, 1.196, -2.091), (0.7094, -1.076, -2.182), (0.0, 1.196, -2.1), (0.0, -1.076, 0.0), (0.0, -1.076, -2.192), (0.0, 1.196, 0.0), (0.0, 1.196, -2.091), (0.0, -1.076, -2.182), (1.0, 1.196, -1.621), (1.0, -1.076, -1.696), (0.7094, 1.196, -1.621), (0.7094, -1.076, -1.696), (0.0, 1.196, -1.621), (0.0, -1.076, -1.696), (1.0, 1.196, -1.408), (1.0, -1.076, -1.453), (0.7094, 1.196, -1.408), (0.7094, -1.076, -1.453), (0.0, 1.196, -1.408), (0.0, -1.076, -1.453), (1.0, 1.196, -1.834), (1.0, -1.076, -1.939), (0.7094, 1.196, -1.834), (0.7094, -1.076, -1.939), (0.0, 1.196, -1.834), (0.0, -1.076, -1.939), (1.0, 1.196, -0.697), (1.0, -1.076, -0.7265), (0.7094, 1.196, -0.697), (0.7094, -1.076, -0.7265), (0.0, 1.196, -0.697), (0.0, -1.076, -0.7265), (1.0, 1.196, -1.053), (1.0, -1.076, -1.09), (0.7094, 1.196, -1.053), (0.7094, -1.076, -1.09), (0.0, 1.196, -1.053), (0.0, -1.076, -1.09), (1.0, 1.196, -0.3413), (1.0, -1.076, -0.3633), (0.7094, 1.196, -0.3413), (0.7094, -1.076, -0.3633), (0.0, 1.196, -0.3413), (0.0, -1.076, -0.3633)], [], [(4, 1, 0, 5), (48, 2, 3, 49), (50, 7, 2, 48), (52, 15, 7, 50), (49, 3, 6, 51), (12, 4, 5, 14), (0, 9, 11, 5), (12, 16, 10, 4), (4, 10, 8, 1), (1, 8, 9, 0), (5, 11, 17, 14), (51, 6, 13, 53), (33, 21, 23, 35), (31, 19, 21, 33), (34, 22, 20, 32), (32, 20, 18, 30), (30, 18, 19, 31), (21, 27, 29, 23), (19, 25, 27, 21), (22, 28, 26, 20), (20, 26, 24, 18), (18, 24, 25, 19), (8, 30, 31, 9), (10, 32, 30, 8), (16, 34, 32, 10), (9, 31, 33, 11), (11, 33, 35, 17), (45, 39, 41, 47), (43, 37, 39, 45), (46, 40, 38, 44), (44, 38, 36, 42), (42, 36, 37, 43), (24, 42, 43, 25), (26, 44, 42, 24), (28, 46, 44, 26), (25, 43, 45, 27), (27, 45, 47, 29), (39, 51, 53, 41), (37, 49, 51, 39), (40, 52, 50, 38), (38, 50, 48, 36), (36, 48, 49, 37)])
_uv = me_cube_006.uv_layers.new(name='UVMap')
_uv.uv.foreach_set('vector', [-0.3316, 0.6674, -0.3207, 0.4372, 0.9492, 0.5312, 0.9383, 0.7614, -0.3216, -0.224, -0.3217, -0.2662, 0.9482, -0.2684, 0.9482, -0.2201, -0.5053, -0.2234, -0.5051, -0.2653, -0.3215, -0.2654, -0.3215, -0.2234, -0.9064, -0.2276, -0.9061, -0.2692, -0.5051, -0.2653, -0.5053, -0.2234, 0.9482, -0.22, 0.9481, -0.2682, 1.133, -0.2685, 1.133, -0.2204, -0.3557, 1.175, -0.3316, 0.6674, 0.9383, 0.7614, 0.9143, 1.269, 0.9486, 0.5144, 0.9485, 0.5061, 1.138, 0.5035, 1.138, 0.512, -0.9107, 0.4039, -0.9105, 0.3953, -0.5162, 0.4097, -0.5165, 0.4177, -0.5165, 0.4177, -0.5162, 0.4097, -0.3203, 0.418, -0.3205, 0.4255, -0.3207, 0.4372, -0.3209, 0.4094, 0.949, 0.5034, 0.9492, 0.5312, 1.138, 0.512, 1.138, 0.5035, 1.539, 0.4974, 1.539, 0.5062, 1.133, -0.2204, 1.133, -0.2685, 1.538, -0.2692, 1.538, -0.2212, 1.135, 0.3096, 1.134, 0.1166, 1.538, 0.1149, 1.538, 0.3066, 0.9487, 0.3111, 0.9486, 0.1175, 1.134, 0.1166, 1.135, 0.3096, -0.9095, 0.2299, -0.9083, 0.06372, -0.5073, 0.07053, -0.5102, 0.2397, -0.5102, 0.2397, -0.5073, 0.07053, -0.3213, 0.07163, -0.3208, 0.2425, -0.3211, 0.2405, -0.3213, 0.07163, 0.9486, 0.1175, 0.9488, 0.3104, 1.134, 0.1166, 1.133, -0.07602, 1.538, -0.07708, 1.538, 0.1149, 0.9486, 0.1175, 0.9484, -0.07543, 1.133, -0.07602, 1.134, 0.1166, -0.9083, 0.06372, -0.9072, -0.1027, -0.5058, -0.09774, -0.5073, 0.07053, -0.5073, 0.07053, -0.5058, -0.09774, -0.3215, -0.09728, -0.3213, 0.07163, -0.3213, 0.07163, -0.3215, -0.09728, 0.9484, -0.07543, 0.9486, 0.1175, -0.3209, 0.4094, -0.3211, 0.2405, 0.9488, 0.3104, 0.949, 0.5034, -0.5162, 0.4097, -0.5102, 0.2397, -0.3208, 0.2425, -0.3203, 0.418, -0.9105, 0.3953, -0.9095, 0.2299, -0.5102, 0.2397, -0.5162, 0.4097, 0.9485, 0.5061, 0.9487, 0.3111, 1.135, 0.3096, 1.138, 0.5035, 1.138, 0.5035, 1.135, 0.3096, 1.538, 0.3066, 1.539, 0.4974, 1.133, -0.1241, 1.133, -0.1723, 1.538, -0.1731, 1.538, -0.1251, 0.9483, -0.1236, 0.9483, -0.1718, 1.133, -0.1723, 1.133, -0.1241, -0.9069, -0.1443, -0.9066, -0.186, -0.5055, -0.1815, -0.5057, -0.1396, -0.5057, -0.1396, -0.5055, -0.1815, -0.3215, -0.1813, -0.3215, -0.1393, -0.3215, -0.1395, -0.3216, -0.1817, 0.9483, -0.1719, 0.9483, -0.1237, -0.3215, -0.09728, -0.3215, -0.1395, 0.9483, -0.1237, 0.9484, -0.07543, -0.5058, -0.09774, -0.5057, -0.1396, -0.3215, -0.1393, -0.3215, -0.09728, -0.9072, -0.1027, -0.9069, -0.1443, -0.5057, -0.1396, -0.5058, -0.09774, 0.9484, -0.07543, 0.9483, -0.1236, 1.133, -0.1241, 1.133, -0.07602, 1.133, -0.07602, 1.133, -0.1241, 1.538, -0.1251, 1.538, -0.07708, 1.133, -0.1723, 1.133, -0.2204, 1.538, -0.2212, 1.538, -0.1731, 0.9483, -0.1718, 0.9482, -0.22, 1.133, -0.2204, 1.133, -0.1723, -0.9066, -0.186, -0.9064, -0.2276, -0.5053, -0.2234, -0.5055, -0.1815, -0.5055, -0.1815, -0.5053, -0.2234, -0.3215, -0.2234, -0.3215, -0.1813, -0.3216, -0.1817, -0.3216, -0.224, 0.9482, -0.2201, 0.9483, -0.1719])
me_cube_006.materials.append(mat_board_wood_mat)
me_cube_006.use_remesh_preserve_volume = False
me_cube_006.use_remesh_preserve_attributes = False
me_cube_006.use_mirror_vertex_groups = False
me_cube_006.update()
me_cube_005 = bpy.data.meshes.new('Cube.005')
me_cube_005.from_pydata([(1.0, -1.076, -2.192), (1.0, 1.196, -2.1), (0.7094, 1.196, -2.1), (0.7094, -1.076, -2.192), (1.0, 1.196, -2.091), (1.0, -1.076, -2.182), (0.7094, 1.196, -2.091), (0.7094, -1.076, -2.182), (1.0, 1.196, -1.621), (1.0, -1.076, -1.696), (0.7094, 1.196, -1.621), (0.7094, -1.076, -1.696), (1.0, 1.196, -1.408), (1.0, -1.076, -1.453), (0.7094, 1.196, -1.408), (0.7094, -1.076, -1.453), (1.0, 1.196, -1.834), (1.0, -1.076, -1.939), (0.7094, 1.196, -1.834), (0.7094, -1.076, -1.939), (1.0, 1.196, -0.697), (1.0, -1.076, -0.7265), (0.7094, 1.196, -0.697), (0.7094, -1.076, -0.7265), (1.0, 1.196, -1.053), (1.0, -1.076, -1.09), (0.7094, 1.196, -1.053), (0.7094, -1.076, -1.09), (1.0, 1.196, -0.3413), (1.0, -1.076, -0.3633), (0.7094, 1.196, -0.3413), (0.7094, -1.076, -0.3633), (-1.0, -1.076, -2.192), (-1.0, 1.196, -2.1), (-0.7094, 1.196, -2.1), (-0.7094, -1.076, -2.192), (-1.0, 1.196, -2.091), (-1.0, -1.076, -2.182), (-0.7094, 1.196, -2.091), (-0.7094, -1.076, -2.182), (0.0, 1.196, -2.1), (0.0, -1.076, -2.192), (0.0, 1.196, -2.091), (0.0, -1.076, -2.182), (-1.0, 1.196, -1.621), (-1.0, -1.076, -1.696), (-0.7094, 1.196, -1.621), (-0.7094, -1.076, -1.696), (0.0, 1.196, -1.621), (0.0, -1.076, -1.696), (-1.0, 1.196, -1.408), (-1.0, -1.076, -1.453), (-0.7094, 1.196, -1.408), (-0.7094, -1.076, -1.453), (0.0, 1.196, -1.408), (0.0, -1.076, -1.453), (-1.0, 1.196, -1.834), (-1.0, -1.076, -1.939), (-0.7094, 1.196, -1.834), (-0.7094, -1.076, -1.939), (0.0, 1.196, -1.834), (0.0, -1.076, -1.939), (-1.0, 1.196, -0.697), (-1.0, -1.076, -0.7265), (-0.7094, 1.196, -0.697), (-0.7094, -1.076, -0.7265), (0.0, 1.196, -0.697), (0.0, -1.076, -0.7265), (-1.0, 1.196, -1.053), (-1.0, -1.076, -1.09), (-0.7094, 1.196, -1.053), (-0.7094, -1.076, -1.09), (0.0, 1.196, -1.053), (0.0, -1.076, -1.09), (-1.0, 1.196, -0.3413), (-1.0, -1.076, -0.3633), (-0.7094, 1.196, -0.3413), (-0.7094, -1.076, -0.3633), (0.0, 1.196, -0.3413), (0.0, -1.076, -0.3633), (1.0, -1.076, 2.192), (1.0, 1.196, 2.1), (1.0, 1.196, 0.0), (1.0, -1.076, 0.0), (0.7094, 1.196, 2.1), (0.7094, -1.076, 2.192), (0.7094, -1.076, 0.0), (0.7094, 1.196, 0.0), (1.0, 1.196, 2.091), (1.0, -1.076, 2.182), (0.7094, 1.196, 2.091), (0.7094, -1.076, 2.182), (1.0, 1.196, 1.621), (1.0, -1.076, 1.696), (0.7094, 1.196, 1.621), (0.7094, -1.076, 1.696), (1.0, 1.196, 1.408), (1.0, -1.076, 1.453), (0.7094, 1.196, 1.408), (0.7094, -1.076, 1.453), (1.0, 1.196, 1.834), (1.0, -1.076, 1.939), (0.7094, 1.196, 1.834), (0.7094, -1.076, 1.939), (1.0, 1.196, 0.697), (1.0, -1.076, 0.7265), (0.7094, 1.196, 0.697), (0.7094, -1.076, 0.7265), (1.0, 1.196, 1.053), (1.0, -1.076, 1.09), (0.7094, 1.196, 1.053), (0.7094, -1.076, 1.09), (1.0, 1.196, 0.3413), (1.0, -1.076, 0.3633), (0.7094, 1.196, 0.3413), (0.7094, -1.076, 0.3633), (-1.0, -1.076, 2.192), (-1.0, 1.196, 2.1), (-1.0, 1.196, 0.0), (-1.0, -1.076, 0.0), (-0.7094, 1.196, 2.1), (-0.7094, -1.076, 2.192), (-0.7094, -1.076, 0.0), (-0.7094, 1.196, 0.0), (-1.0, 1.196, 2.091), (-1.0, -1.076, 2.182), (-0.7094, 1.196, 2.091), (-0.7094, -1.076, 2.182), (0.0, 1.196, 2.1), (0.0, -1.076, 0.0), (0.0, -1.076, 2.192), (0.0, 1.196, 0.0), (0.0, 1.196, 2.091), (0.0, -1.076, 2.182), (-1.0, 1.196, 1.621), (-1.0, -1.076, 1.696), (-0.7094, 1.196, 1.621), (-0.7094, -1.076, 1.696), (0.0, 1.196, 1.621), (0.0, -1.076, 1.696), (-1.0, 1.196, 1.408), (-1.0, -1.076, 1.453), (-0.7094, 1.196, 1.408), (-0.7094, -1.076, 1.453), (0.0, 1.196, 1.408), (0.0, -1.076, 1.453), (-1.0, 1.196, 1.834), (-1.0, -1.076, 1.939), (-0.7094, 1.196, 1.834), (-0.7094, -1.076, 1.939), (0.0, 1.196, 1.834), (0.0, -1.076, 1.939), (-1.0, 1.196, 0.697), (-1.0, -1.076, 0.7265), (-0.7094, 1.196, 0.697), (-0.7094, -1.076, 0.7265), (0.0, 1.196, 0.697), (0.0, -1.076, 0.7265), (-1.0, 1.196, 1.053), (-1.0, -1.076, 1.09), (-0.7094, 1.196, 1.053), (-0.7094, -1.076, 1.09), (0.0, 1.196, 1.053), (0.0, -1.076, 1.09), (-1.0, 1.196, 0.3413), (-1.0, -1.076, 0.3633), (-0.7094, 1.196, 0.3413), (-0.7094, -1.076, 0.3633), (0.0, 1.196, 0.3413), (0.0, -1.076, 0.3633)], [], [(2, 1, 0, 3), (28, 82, 83, 29), (30, 87, 82, 28), (78, 131, 87, 30), (29, 83, 86, 31), (40, 2, 3, 41), (0, 5, 7, 3), (40, 42, 6, 2), (2, 6, 4, 1), (1, 4, 5, 0), (3, 7, 43, 41), (31, 86, 129, 79), (19, 11, 49, 61), (17, 9, 11, 19), (60, 48, 10, 18), (18, 10, 8, 16), (16, 8, 9, 17), (11, 15, 55, 49), (9, 13, 15, 11), (48, 54, 14, 10), (10, 14, 12, 8), (8, 12, 13, 9), (4, 16, 17, 5), (6, 18, 16, 4), (42, 60, 18, 6), (5, 17, 19, 7), (7, 19, 61, 43), (27, 23, 67, 73), (25, 21, 23, 27), (72, 66, 22, 26), (26, 22, 20, 24), (24, 20, 21, 25), (12, 24, 25, 13), (14, 26, 24, 12), (54, 72, 26, 14), (13, 25, 27, 15), (15, 27, 73, 55), (23, 31, 79, 67), (21, 29, 31, 23), (66, 78, 30, 22), (22, 30, 28, 20), (20, 28, 29, 21), (34, 35, 32, 33), (74, 75, 119, 118), (76, 74, 118, 123), (78, 76, 123, 131), (75, 77, 122, 119), (40, 41, 35, 34), (32, 35, 39, 37), (40, 34, 38, 42), (34, 33, 36, 38), (33, 32, 37, 36), (35, 41, 43, 39), (77, 79, 129, 122), (59, 61, 49, 47), (57, 59, 47, 45), (60, 58, 46, 48), (58, 56, 44, 46), (56, 57, 45, 44), (47, 49, 55, 53), (45, 47, 53, 51), (48, 46, 52, 54), (46, 44, 50, 52), (44, 45, 51, 50), (36, 37, 57, 56), (38, 36, 56, 58), (42, 38, 58, 60), (37, 39, 59, 57), (39, 43, 61, 59), (71, 73, 67, 65), (69, 71, 65, 63), (72, 70, 64, 66), (70, 68, 62, 64), (68, 69, 63, 62), (50, 51, 69, 68), (52, 50, 68, 70), (54, 52, 70, 72), (51, 53, 71, 69), (53, 55, 73, 71), (65, 67, 79, 77), (63, 65, 77, 75), (66, 64, 76, 78), (64, 62, 74, 76), (62, 63, 75, 74), (84, 85, 80, 81), (112, 113, 83, 82), (114, 112, 82, 87), (168, 114, 87, 131), (113, 115, 86, 83), (128, 130, 85, 84), (80, 85, 91, 89), (128, 84, 90, 132), (84, 81, 88, 90), (81, 80, 89, 88), (85, 130, 133, 91), (115, 169, 129, 86), (103, 151, 139, 95), (101, 103, 95, 93), (150, 102, 94, 138), (102, 100, 92, 94), (100, 101, 93, 92), (95, 139, 145, 99), (93, 95, 99, 97), (138, 94, 98, 144), (94, 92, 96, 98), (92, 93, 97, 96), (88, 89, 101, 100), (90, 88, 100, 102), (132, 90, 102, 150), (89, 91, 103, 101), (91, 133, 151, 103), (111, 163, 157, 107), (109, 111, 107, 105), (162, 110, 106, 156), (110, 108, 104, 106), (108, 109, 105, 104), (96, 97, 109, 108), (98, 96, 108, 110), (144, 98, 110, 162), (97, 99, 111, 109), (99, 145, 163, 111), (107, 157, 169, 115), (105, 107, 115, 113), (156, 106, 114, 168), (106, 104, 112, 114), (104, 105, 113, 112), (120, 117, 116, 121), (164, 118, 119, 165), (166, 123, 118, 164), (168, 131, 123, 166), (165, 119, 122, 167), (128, 120, 121, 130), (116, 125, 127, 121), (128, 132, 126, 120), (120, 126, 124, 117), (117, 124, 125, 116), (121, 127, 133, 130), (167, 122, 129, 169), (149, 137, 139, 151), (147, 135, 137, 149), (150, 138, 136, 148), (148, 136, 134, 146), (146, 134, 135, 147), (137, 143, 145, 139), (135, 141, 143, 137), (138, 144, 142, 136), (136, 142, 140, 134), (134, 140, 141, 135), (124, 146, 147, 125), (126, 148, 146, 124), (132, 150, 148, 126), (125, 147, 149, 127), (127, 149, 151, 133), (161, 155, 157, 163), (159, 153, 155, 161), (162, 156, 154, 160), (160, 154, 152, 158), (158, 152, 153, 159), (140, 158, 159, 141), (142, 160, 158, 140), (144, 162, 160, 142), (141, 159, 161, 143), (143, 161, 163, 145), (155, 167, 169, 157), (153, 165, 167, 155), (156, 168, 166, 154), (154, 166, 164, 152), (152, 164, 165, 153)])
_uv = me_cube_005.uv_layers.new(name='UVMap')
_uv.uv.foreach_set('vector', [-0.2781, 0.6535, -0.2681, 0.4424, 0.8965, 0.5286, 0.8865, 0.7397, -0.2689, -0.1639, -0.2689, -0.2026, 0.8956, -0.2046, 0.8956, -0.1604, -0.4373, -0.1634, -0.4371, -0.2018, -0.2688, -0.2019, -0.2687, -0.1633, -0.8051, -0.1672, -0.8048, -0.2054, -0.4371, -0.2018, -0.4373, -0.1634, 0.8956, -0.1602, 0.8955, -0.2044, 1.065, -0.2047, 1.065, -0.1606, -0.3001, 1.119, -0.2781, 0.6535, 0.8865, 0.7397, 0.8645, 1.205, 0.8959, 0.5132, 0.8959, 0.5056, 1.069, 0.5032, 1.07, 0.511, -0.8091, 0.4119, -0.8089, 0.404, -0.4473, 0.4172, -0.4475, 0.4245, -0.4475, 0.4245, -0.4473, 0.4172, -0.2676, 0.4248, -0.2678, 0.4317, -0.2681, 0.4424, -0.2682, 0.4169, 0.8963, 0.5031, 0.8965, 0.5286, 1.07, 0.511, 1.069, 0.5032, 1.437, 0.4976, 1.437, 0.5056, 1.065, -0.1606, 1.065, -0.2047, 1.436, -0.2054, 1.436, -0.1613, 1.067, 0.3254, 1.066, 0.1484, 1.437, 0.1469, 1.437, 0.3226, 0.896, 0.3268, 0.8959, 0.1493, 1.066, 0.1484, 1.067, 0.3254, -0.8079, 0.2523, -0.8068, 0.09993, -0.4392, 0.1062, -0.4418, 0.2613, -0.4418, 0.2613, -0.4392, 0.1062, -0.2686, 0.1072, -0.2681, 0.2639, -0.2684, 0.2621, -0.2686, 0.1072, 0.8959, 0.1493, 0.8961, 0.3262, 1.066, 0.1484, 1.065, -0.02821, 1.436, -0.02918, 1.437, 0.1469, 0.8959, 0.1493, 0.8958, -0.02767, 1.065, -0.02821, 1.066, 0.1484, -0.8068, 0.09993, -0.8058, -0.0527, -0.4378, -0.04813, -0.4392, 0.1062, -0.4392, 0.1062, -0.4378, -0.04813, -0.2687, -0.0477, -0.2686, 0.1072, -0.2686, 0.1072, -0.2687, -0.0477, 0.8958, -0.02767, 0.8959, 0.1493, -0.2682, 0.4169, -0.2684, 0.2621, 0.8961, 0.3262, 0.8963, 0.5031, -0.4473, 0.4172, -0.4418, 0.2613, -0.2681, 0.2639, -0.2676, 0.4248, -0.8089, 0.404, -0.8079, 0.2523, -0.4418, 0.2613, -0.4473, 0.4172, 0.8959, 0.5056, 0.896, 0.3268, 1.067, 0.3254, 1.069, 0.5032, 1.069, 0.5032, 1.067, 0.3254, 1.437, 0.3226, 1.437, 0.4976, 1.065, -0.07234, 1.065, -0.1165, 1.436, -0.1173, 1.436, -0.07323, 0.8957, -0.07185, 0.8956, -0.116, 1.065, -0.1165, 1.065, -0.07234, -0.8056, -0.09087, -0.8053, -0.129, -0.4375, -0.125, -0.4376, -0.08655, -0.4376, -0.08655, -0.4375, -0.125, -0.2687, -0.1248, -0.2687, -0.08624, -0.2688, -0.08643, -0.2688, -0.1251, 0.8957, -0.1161, 0.8957, -0.0719, -0.2687, -0.0477, -0.2688, -0.08643, 0.8957, -0.0719, 0.8958, -0.02767, -0.4378, -0.04813, -0.4376, -0.08655, -0.2687, -0.08624, -0.2687, -0.0477, -0.8058, -0.0527, -0.8056, -0.09087, -0.4376, -0.08655, -0.4378, -0.04813, 0.8958, -0.02767, 0.8957, -0.07185, 1.065, -0.07234, 1.065, -0.02821, 1.065, -0.02821, 1.065, -0.07234, 1.436, -0.07323, 1.436, -0.02918, 1.065, -0.1165, 1.065, -0.1606, 1.436, -0.1613, 1.436, -0.1173, 0.8956, -0.116, 0.8956, -0.1602, 1.065, -0.1606, 1.065, -0.1165, -0.8053, -0.129, -0.8051, -0.1672, -0.4373, -0.1634, -0.4375, -0.125, -0.4375, -0.125, -0.4373, -0.1634, -0.2687, -0.1633, -0.2687, -0.1248, -0.2688, -0.1251, -0.2689, -0.1639, 0.8956, -0.1604, 0.8957, -0.1161, -0.2781, 0.6535, 0.8865, 0.7397, 0.8965, 0.5286, -0.2681, 0.4424, -0.2689, -0.1639, 0.8956, -0.1604, 0.8956, -0.2046, -0.2689, -0.2026, -0.4373, -0.1634, -0.2687, -0.1633, -0.2688, -0.2019, -0.4371, -0.2018, -0.8051, -0.1672, -0.4373, -0.1634, -0.4371, -0.2018, -0.8048, -0.2054, 0.8956, -0.1602, 1.065, -0.1606, 1.065, -0.2047, 0.8955, -0.2044, -0.3001, 1.119, 0.8645, 1.205, 0.8865, 0.7397, -0.2781, 0.6535, 0.8959, 0.5132, 1.07, 0.511, 1.069, 0.5032, 0.8959, 0.5056, -0.8091, 0.4119, -0.4475, 0.4245, -0.4473, 0.4172, -0.8089, 0.404, -0.4475, 0.4245, -0.2678, 0.4317, -0.2676, 0.4248, -0.4473, 0.4172, -0.2681, 0.4424, 0.8965, 0.5286, 0.8963, 0.5031, -0.2682, 0.4169, 1.07, 0.511, 1.437, 0.5056, 1.437, 0.4976, 1.069, 0.5032, 1.065, -0.1606, 1.436, -0.1613, 1.436, -0.2054, 1.065, -0.2047, 1.067, 0.3254, 1.437, 0.3226, 1.437, 0.1469, 1.066, 0.1484, 0.896, 0.3268, 1.067, 0.3254, 1.066, 0.1484, 0.8959, 0.1493, -0.8079, 0.2523, -0.4418, 0.2613, -0.4392, 0.1062, -0.8068, 0.09993, -0.4418, 0.2613, -0.2681, 0.2639, -0.2686, 0.1072, -0.4392, 0.1062, -0.2684, 0.2621, 0.8961, 0.3262, 0.8959, 0.1493, -0.2686, 0.1072, 1.066, 0.1484, 1.437, 0.1469, 1.436, -0.02918, 1.065, -0.02821, 0.8959, 0.1493, 1.066, 0.1484, 1.065, -0.02821, 0.8958, -0.02767, -0.8068, 0.09993, -0.4392, 0.1062, -0.4378, -0.04813, -0.8058, -0.0527, -0.4392, 0.1062, -0.2686, 0.1072, -0.2687, -0.0477, -0.4378, -0.04813, -0.2686, 0.1072, 0.8959, 0.1493, 0.8958, -0.02767, -0.2687, -0.0477, -0.2682, 0.4169, 0.8963, 0.5031, 0.8961, 0.3262, -0.2684, 0.2621, -0.4473, 0.4172, -0.2676, 0.4248, -0.2681, 0.2639, -0.4418, 0.2613, -0.8089, 0.404, -0.4473, 0.4172, -0.4418, 0.2613, -0.8079, 0.2523, 0.8959, 0.5056, 1.069, 0.5032, 1.067, 0.3254, 0.896, 0.3268, 1.069, 0.5032, 1.437, 0.4976, 1.437, 0.3226, 1.067, 0.3254, 1.065, -0.07234, 1.436, -0.07323, 1.436, -0.1173, 1.065, -0.1165, 0.8957, -0.07185, 1.065, -0.07234, 1.065, -0.1165, 0.8956, -0.116, -0.8056, -0.09087, -0.4376, -0.08655, -0.4375, -0.125, -0.8053, -0.129, -0.4376, -0.08655, -0.2687, -0.08624, -0.2687, -0.1248, -0.4375, -0.125, -0.2688, -0.08643, 0.8957, -0.0719, 0.8957, -0.1161, -0.2688, -0.1251, -0.2687, -0.0477, 0.8958, -0.02767, 0.8957, -0.0719, -0.2688, -0.08643, -0.4378, -0.04813, -0.2687, -0.0477, -0.2687, -0.08624, -0.4376, -0.08655, -0.8058, -0.0527, -0.4378, -0.04813, -0.4376, -0.08655, -0.8056, -0.09087, 0.8958, -0.02767, 1.065, -0.02821, 1.065, -0.07234, 0.8957, -0.07185, 1.065, -0.02821, 1.436, -0.02918, 1.436, -0.07323, 1.065, -0.07234, 1.065, -0.1165, 1.436, -0.1173, 1.436, -0.1613, 1.065, -0.1606, 0.8956, -0.116, 1.065, -0.1165, 1.065, -0.1606, 0.8956, -0.1602, -0.8053, -0.129, -0.4375, -0.125, -0.4373, -0.1634, -0.8051, -0.1672, -0.4375, -0.125, -0.2687, -0.1248, -0.2687, -0.1633, -0.4373, -0.1634, -0.2688, -0.1251, 0.8957, -0.1161, 0.8956, -0.1604, -0.2689, -0.1639, -0.2781, 0.6535, 0.8865, 0.7397, 0.8965, 0.5286, -0.2681, 0.4424, -0.2689, -0.1639, 0.8956, -0.1604, 0.8956, -0.2046, -0.2689, -0.2026, -0.4373, -0.1634, -0.2687, -0.1633, -0.2688, -0.2019, -0.4371, -0.2018, -0.8051, -0.1672, -0.4373, -0.1634, -0.4371, -0.2018, -0.8048, -0.2054, 0.8956, -0.1602, 1.065, -0.1606, 1.065, -0.2047, 0.8955, -0.2044, -0.3001, 1.119, 0.8645, 1.205, 0.8865, 0.7397, -0.2781, 0.6535, 0.8959, 0.5132, 1.07, 0.511, 1.069, 0.5032, 0.8959, 0.5056, -0.8091, 0.4119, -0.4475, 0.4245, -0.4473, 0.4172, -0.8089, 0.404, -0.4475, 0.4245, -0.2678, 0.4317, -0.2676, 0.4248, -0.4473, 0.4172, -0.2681, 0.4424, 0.8965, 0.5286, 0.8963, 0.5031, -0.2682, 0.4169, 1.07, 0.511, 1.437, 0.5056, 1.437, 0.4976, 1.069, 0.5032, 1.065, -0.1606, 1.436, -0.1613, 1.436, -0.2054, 1.065, -0.2047, 1.067, 0.3254, 1.437, 0.3226, 1.437, 0.1469, 1.066, 0.1484, 0.896, 0.3268, 1.067, 0.3254, 1.066, 0.1484, 0.8959, 0.1493, -0.8079, 0.2523, -0.4418, 0.2613, -0.4392, 0.1062, -0.8068, 0.09993, -0.4418, 0.2613, -0.2681, 0.2639, -0.2686, 0.1072, -0.4392, 0.1062, -0.2684, 0.2621, 0.8961, 0.3262, 0.8959, 0.1493, -0.2686, 0.1072, 1.066, 0.1484, 1.437, 0.1469, 1.436, -0.02918, 1.065, -0.02821, 0.8959, 0.1493, 1.066, 0.1484, 1.065, -0.02821, 0.8958, -0.02767, -0.8068, 0.09993, -0.4392, 0.1062, -0.4378, -0.04813, -0.8058, -0.0527, -0.4392, 0.1062, -0.2686, 0.1072, -0.2687, -0.0477, -0.4378, -0.04813, -0.2686, 0.1072, 0.8959, 0.1493, 0.8958, -0.02767, -0.2687, -0.0477, -0.2682, 0.4169, 0.8963, 0.5031, 0.8961, 0.3262, -0.2684, 0.2621, -0.4473, 0.4172, -0.2676, 0.4248, -0.2681, 0.2639, -0.4418, 0.2613, -0.8089, 0.404, -0.4473, 0.4172, -0.4418, 0.2613, -0.8079, 0.2523, 0.8959, 0.5056, 1.069, 0.5032, 1.067, 0.3254, 0.896, 0.3268, 1.069, 0.5032, 1.437, 0.4976, 1.437, 0.3226, 1.067, 0.3254, 1.065, -0.07234, 1.436, -0.07323, 1.436, -0.1173, 1.065, -0.1165, 0.8957, -0.07185, 1.065, -0.07234, 1.065, -0.1165, 0.8956, -0.116, -0.8056, -0.09087, -0.4376, -0.08655, -0.4375, -0.125, -0.8053, -0.129, -0.4376, -0.08655, -0.2687, -0.08624, -0.2687, -0.1248, -0.4375, -0.125, -0.2688, -0.08643, 0.8957, -0.0719, 0.8957, -0.1161, -0.2688, -0.1251, -0.2687, -0.0477, 0.8958, -0.02767, 0.8957, -0.0719, -0.2688, -0.08643, -0.4378, -0.04813, -0.2687, -0.0477, -0.2687, -0.08624, -0.4376, -0.08655, -0.8058, -0.0527, -0.4378, -0.04813, -0.4376, -0.08655, -0.8056, -0.09087, 0.8958, -0.02767, 1.065, -0.02821, 1.065, -0.07234, 0.8957, -0.07185, 1.065, -0.02821, 1.436, -0.02918, 1.436, -0.07323, 1.065, -0.07234, 1.065, -0.1165, 1.436, -0.1173, 1.436, -0.1613, 1.065, -0.1606, 0.8956, -0.116, 1.065, -0.1165, 1.065, -0.1606, 0.8956, -0.1602, -0.8053, -0.129, -0.4375, -0.125, -0.4373, -0.1634, -0.8051, -0.1672, -0.4375, -0.125, -0.2687, -0.1248, -0.2687, -0.1633, -0.4373, -0.1634, -0.2688, -0.1251, 0.8957, -0.1161, 0.8956, -0.1604, -0.2689, -0.1639, -0.2781, 0.6535, -0.2681, 0.4424, 0.8965, 0.5286, 0.8865, 0.7397, -0.2689, -0.1639, -0.2689, -0.2026, 0.8956, -0.2046, 0.8956, -0.1604, -0.4373, -0.1634, -0.4371, -0.2018, -0.2688, -0.2019, -0.2687, -0.1633, -0.8051, -0.1672, -0.8048, -0.2054, -0.4371, -0.2018, -0.4373, -0.1634, 0.8956, -0.1602, 0.8955, -0.2044, 1.065, -0.2047, 1.065, -0.1606, -0.3001, 1.119, -0.2781, 0.6535, 0.8865, 0.7397, 0.8645, 1.205, 0.8959, 0.5132, 0.8959, 0.5056, 1.069, 0.5032, 1.07, 0.511, -0.8091, 0.4119, -0.8089, 0.404, -0.4473, 0.4172, -0.4475, 0.4245, -0.4475, 0.4245, -0.4473, 0.4172, -0.2676, 0.4248, -0.2678, 0.4317, -0.2681, 0.4424, -0.2682, 0.4169, 0.8963, 0.5031, 0.8965, 0.5286, 1.07, 0.511, 1.069, 0.5032, 1.437, 0.4976, 1.437, 0.5056, 1.065, -0.1606, 1.065, -0.2047, 1.436, -0.2054, 1.436, -0.1613, 1.067, 0.3254, 1.066, 0.1484, 1.437, 0.1469, 1.437, 0.3226, 0.896, 0.3268, 0.8959, 0.1493, 1.066, 0.1484, 1.067, 0.3254, -0.8079, 0.2523, -0.8068, 0.09993, -0.4392, 0.1062, -0.4418, 0.2613, -0.4418, 0.2613, -0.4392, 0.1062, -0.2686, 0.1072, -0.2681, 0.2639, -0.2684, 0.2621, -0.2686, 0.1072, 0.8959, 0.1493, 0.8961, 0.3262, 1.066, 0.1484, 1.065, -0.02821, 1.436, -0.02918, 1.437, 0.1469, 0.8959, 0.1493, 0.8958, -0.02767, 1.065, -0.02821, 1.066, 0.1484, -0.8068, 0.09993, -0.8058, -0.0527, -0.4378, -0.04813, -0.4392, 0.1062, -0.4392, 0.1062, -0.4378, -0.04813, -0.2687, -0.0477, -0.2686, 0.1072, -0.2686, 0.1072, -0.2687, -0.0477, 0.8958, -0.02767, 0.8959, 0.1493, -0.2682, 0.4169, -0.2684, 0.2621, 0.8961, 0.3262, 0.8963, 0.5031, -0.4473, 0.4172, -0.4418, 0.2613, -0.2681, 0.2639, -0.2676, 0.4248, -0.8089, 0.404, -0.8079, 0.2523, -0.4418, 0.2613, -0.4473, 0.4172, 0.8959, 0.5056, 0.896, 0.3268, 1.067, 0.3254, 1.069, 0.5032, 1.069, 0.5032, 1.067, 0.3254, 1.437, 0.3226, 1.437, 0.4976, 1.065, -0.07234, 1.065, -0.1165, 1.436, -0.1173, 1.436, -0.07323, 0.8957, -0.07185, 0.8956, -0.116, 1.065, -0.1165, 1.065, -0.07234, -0.8056, -0.09087, -0.8053, -0.129, -0.4375, -0.125, -0.4376, -0.08655, -0.4376, -0.08655, -0.4375, -0.125, -0.2687, -0.1248, -0.2687, -0.08624, -0.2688, -0.08643, -0.2688, -0.1251, 0.8957, -0.1161, 0.8957, -0.0719, -0.2687, -0.0477, -0.2688, -0.08643, 0.8957, -0.0719, 0.8958, -0.02767, -0.4378, -0.04813, -0.4376, -0.08655, -0.2687, -0.08624, -0.2687, -0.0477, -0.8058, -0.0527, -0.8056, -0.09087, -0.4376, -0.08655, -0.4378, -0.04813, 0.8958, -0.02767, 0.8957, -0.07185, 1.065, -0.07234, 1.065, -0.02821, 1.065, -0.02821, 1.065, -0.07234, 1.436, -0.07323, 1.436, -0.02918, 1.065, -0.1165, 1.065, -0.1606, 1.436, -0.1613, 1.436, -0.1173, 0.8956, -0.116, 0.8956, -0.1602, 1.065, -0.1606, 1.065, -0.1165, -0.8053, -0.129, -0.8051, -0.1672, -0.4373, -0.1634, -0.4375, -0.125, -0.4375, -0.125, -0.4373, -0.1634, -0.2687, -0.1633, -0.2687, -0.1248, -0.2688, -0.1251, -0.2689, -0.1639, 0.8956, -0.1604, 0.8957, -0.1161])
me_cube_005.materials.append(mat_board_wood_mat)
me_cube_005.use_remesh_preserve_volume = False
me_cube_005.use_remesh_preserve_attributes = False
me_cube_005.use_mirror_vertex_groups = False
me_cube_005.update()
me_cube_004 = bpy.data.meshes.new('Cube.004')
me_cube_004.from_pydata([(1.0, -1.0, -0.9825), (1.0, 1.0, -0.8601), (1.0, 1.0, 0.0), (1.0, -1.0, 0.0), (0.7094, 1.0, -0.8601), (0.7094, -1.0, -0.9825), (0.7094, -1.0, 0.0), (0.7094, 1.0, 0.0), (1.0, 1.0, -0.8513), (1.0, -1.0, -0.9724), (0.7094, 1.0, -0.8513), (0.7094, -1.0, -0.9724), (0.0684, 1.0, -0.8601), (0.0684, -1.0, 0.0), (0.0684, -1.0, -0.9825), (0.0684, 1.0, 0.0), (0.0684, 1.0, -0.8513), (0.0684, -1.0, -0.9724), (1.0, 1.0, -0.4256), (1.0, -1.0, -0.4862), (0.7094, 1.0, -0.4256), (0.7094, -1.0, -0.4862), (0.0684, 1.0, -0.4256), (0.0684, -1.0, -0.4862), (1.0, 1.0, -0.2128), (1.0, -1.0, -0.2431), (0.7094, 1.0, -0.2128), (0.7094, -1.0, -0.2431), (0.0684, 1.0, -0.2128), (0.0684, -1.0, -0.2431), (1.0, 1.0, -0.6384), (1.0, -1.0, -0.7293), (0.7094, 1.0, -0.6384), (0.7094, -1.0, -0.7293), (0.0684, 1.0, -0.6384), (0.0684, -1.0, -0.7293)], [], [(4, 1, 0, 5), (24, 2, 3, 25), (26, 7, 2, 24), (28, 15, 7, 26), (25, 3, 6, 27), (12, 4, 5, 14), (0, 9, 11, 5), (12, 16, 10, 4), (4, 10, 8, 1), (1, 8, 9, 0), (5, 11, 17, 14), (27, 6, 13, 29), (33, 21, 23, 35), (31, 19, 21, 33), (34, 22, 20, 32), (32, 20, 18, 30), (30, 18, 19, 31), (21, 27, 29, 23), (19, 25, 27, 21), (22, 28, 26, 20), (20, 26, 24, 18), (18, 24, 25, 19), (8, 30, 31, 9), (10, 32, 30, 8), (16, 34, 32, 10), (9, 31, 33, 11), (11, 33, 35, 17)])
_uv = me_cube_004.uv_layers.new(name='UVMap')
_uv.uv.foreach_set('vector', [-0.3316, 0.6674, -0.3207, 0.4372, 0.9492, 0.5312, 0.9383, 0.7614, -0.3215, -0.09728, -0.3217, -0.2662, 0.9482, -0.2684, 0.9484, -0.07543, -0.5058, -0.09774, -0.5051, -0.2653, -0.3215, -0.2654, -0.3215, -0.09728, -0.9072, -0.1027, -0.9061, -0.2692, -0.5051, -0.2653, -0.5058, -0.09774, 0.9484, -0.07543, 0.9481, -0.2682, 1.133, -0.2685, 1.133, -0.07602, -0.3557, 1.175, -0.3316, 0.6674, 0.9383, 0.7614, 0.9143, 1.269, 0.9486, 0.5144, 0.9485, 0.5061, 1.138, 0.5035, 1.138, 0.512, -0.9107, 0.4039, -0.9105, 0.3953, -0.5162, 0.4097, -0.5165, 0.4177, -0.5165, 0.4177, -0.5162, 0.4097, -0.3203, 0.418, -0.3205, 0.4255, -0.3207, 0.4372, -0.3209, 0.4094, 0.949, 0.5034, 0.9492, 0.5312, 1.138, 0.512, 1.138, 0.5035, 1.539, 0.4974, 1.539, 0.5062, 1.133, -0.07602, 1.133, -0.2685, 1.538, -0.2692, 1.538, -0.07708, 1.135, 0.3096, 1.134, 0.1166, 1.538, 0.1149, 1.538, 0.3066, 0.9487, 0.3111, 0.9486, 0.1175, 1.134, 0.1166, 1.135, 0.3096, -0.9095, 0.2299, -0.9083, 0.06372, -0.5073, 0.07053, -0.5102, 0.2397, -0.5102, 0.2397, -0.5073, 0.07053, -0.3213, 0.07163, -0.3208, 0.2425, -0.3211, 0.2405, -0.3213, 0.07163, 0.9486, 0.1175, 0.9488, 0.3104, 1.134, 0.1166, 1.133, -0.07602, 1.538, -0.07708, 1.538, 0.1149, 0.9486, 0.1175, 0.9484, -0.07543, 1.133, -0.07602, 1.134, 0.1166, -0.9083, 0.06372, -0.9072, -0.1027, -0.5058, -0.09774, -0.5073, 0.07053, -0.5073, 0.07053, -0.5058, -0.09774, -0.3215, -0.09728, -0.3213, 0.07163, -0.3213, 0.07163, -0.3215, -0.09728, 0.9484, -0.07543, 0.9486, 0.1175, -0.3209, 0.4094, -0.3211, 0.2405, 0.9488, 0.3104, 0.949, 0.5034, -0.5162, 0.4097, -0.5102, 0.2397, -0.3208, 0.2425, -0.3203, 0.418, -0.9105, 0.3953, -0.9095, 0.2299, -0.5102, 0.2397, -0.5162, 0.4097, 0.9485, 0.5061, 0.9487, 0.3111, 1.135, 0.3096, 1.138, 0.5035, 1.138, 0.5035, 1.135, 0.3096, 1.538, 0.3066, 1.539, 0.4974])
me_cube_004.materials.append(mat_board_wood_mat)
me_cube_004.use_remesh_preserve_volume = False
me_cube_004.use_remesh_preserve_attributes = False
me_cube_004.use_mirror_vertex_groups = False
me_cube_004.update()
me_cube_003 = bpy.data.meshes.new('Cube.003')
me_cube_003.from_pydata([(1.0, -1.0, -0.9825), (1.0, 1.0, -0.8601), (1.0, 1.0, 0.0), (1.0, -1.0, 0.0), (0.7094, 1.0, -0.8601), (0.7094, -1.0, -0.9825), (0.7094, -1.0, 0.0), (0.7094, 1.0, 0.0), (1.0, 1.0, -0.8513), (1.0, -1.0, -0.9724), (0.7094, 1.0, -0.8513), (0.7094, -1.0, -0.9724), (0.0684, 1.0, -0.8601), (0.0684, -1.0, 0.0), (0.0684, -1.0, -0.9825), (0.0684, 1.0, 0.0), (0.0684, 1.0, -0.8513), (0.0684, -1.0, -0.9724), (1.0, 1.0, -0.4256), (1.0, -1.0, -0.4862), (0.7094, 1.0, -0.4256), (0.7094, -1.0, -0.4862), (0.0684, 1.0, -0.4256), (0.0684, -1.0, -0.4862), (1.0, 1.0, -0.2128), (1.0, -1.0, -0.2431), (0.7094, 1.0, -0.2128), (0.7094, -1.0, -0.2431), (0.0684, 1.0, -0.2128), (0.0684, -1.0, -0.2431), (1.0, 1.0, -0.6384), (1.0, -1.0, -0.7293), (0.7094, 1.0, -0.6384), (0.7094, -1.0, -0.7293), (0.0684, 1.0, -0.6384), (0.0684, -1.0, -0.7293)], [], [(4, 1, 0, 5), (24, 2, 3, 25), (26, 7, 2, 24), (28, 15, 7, 26), (25, 3, 6, 27), (12, 4, 5, 14), (0, 9, 11, 5), (12, 16, 10, 4), (4, 10, 8, 1), (1, 8, 9, 0), (5, 11, 17, 14), (27, 6, 13, 29), (33, 21, 23, 35), (31, 19, 21, 33), (34, 22, 20, 32), (32, 20, 18, 30), (30, 18, 19, 31), (21, 27, 29, 23), (19, 25, 27, 21), (22, 28, 26, 20), (20, 26, 24, 18), (18, 24, 25, 19), (8, 30, 31, 9), (10, 32, 30, 8), (16, 34, 32, 10), (9, 31, 33, 11), (11, 33, 35, 17)])
_uv = me_cube_003.uv_layers.new(name='UVMap')
_uv.uv.foreach_set('vector', [-0.3316, 0.6674, -0.3207, 0.4372, 0.9492, 0.5312, 0.9383, 0.7614, -0.3215, -0.09728, -0.3217, -0.2662, 0.9482, -0.2684, 0.9484, -0.07543, -0.5058, -0.09774, -0.5051, -0.2653, -0.3215, -0.2654, -0.3215, -0.09728, -0.9072, -0.1027, -0.9061, -0.2692, -0.5051, -0.2653, -0.5058, -0.09774, 0.9484, -0.07543, 0.9481, -0.2682, 1.133, -0.2685, 1.133, -0.07602, -0.3557, 1.175, -0.3316, 0.6674, 0.9383, 0.7614, 0.9143, 1.269, 0.9486, 0.5144, 0.9485, 0.5061, 1.138, 0.5035, 1.138, 0.512, -0.9107, 0.4039, -0.9105, 0.3953, -0.5162, 0.4097, -0.5165, 0.4177, -0.5165, 0.4177, -0.5162, 0.4097, -0.3203, 0.418, -0.3205, 0.4255, -0.3207, 0.4372, -0.3209, 0.4094, 0.949, 0.5034, 0.9492, 0.5312, 1.138, 0.512, 1.138, 0.5035, 1.539, 0.4974, 1.539, 0.5062, 1.133, -0.07602, 1.133, -0.2685, 1.538, -0.2692, 1.538, -0.07708, 1.135, 0.3096, 1.134, 0.1166, 1.538, 0.1149, 1.538, 0.3066, 0.9487, 0.3111, 0.9486, 0.1175, 1.134, 0.1166, 1.135, 0.3096, -0.9095, 0.2299, -0.9083, 0.06372, -0.5073, 0.07053, -0.5102, 0.2397, -0.5102, 0.2397, -0.5073, 0.07053, -0.3213, 0.07163, -0.3208, 0.2425, -0.3211, 0.2405, -0.3213, 0.07163, 0.9486, 0.1175, 0.9488, 0.3104, 1.134, 0.1166, 1.133, -0.07602, 1.538, -0.07708, 1.538, 0.1149, 0.9486, 0.1175, 0.9484, -0.07543, 1.133, -0.07602, 1.134, 0.1166, -0.9083, 0.06372, -0.9072, -0.1027, -0.5058, -0.09774, -0.5073, 0.07053, -0.5073, 0.07053, -0.5058, -0.09774, -0.3215, -0.09728, -0.3213, 0.07163, -0.3213, 0.07163, -0.3215, -0.09728, 0.9484, -0.07543, 0.9486, 0.1175, -0.3209, 0.4094, -0.3211, 0.2405, 0.9488, 0.3104, 0.949, 0.5034, -0.5162, 0.4097, -0.5102, 0.2397, -0.3208, 0.2425, -0.3203, 0.418, -0.9105, 0.3953, -0.9095, 0.2299, -0.5102, 0.2397, -0.5162, 0.4097, 0.9485, 0.5061, 0.9487, 0.3111, 1.135, 0.3096, 1.138, 0.5035, 1.138, 0.5035, 1.135, 0.3096, 1.538, 0.3066, 1.539, 0.4974])
me_cube_003.materials.append(mat_board_wood_mat)
me_cube_003.use_remesh_preserve_volume = False
me_cube_003.use_remesh_preserve_attributes = False
me_cube_003.use_mirror_vertex_groups = False
me_cube_003.update()
me_cube_001 = bpy.data.meshes.new('Cube.001')
me_cube_001.from_pydata([(-0.669, -2.547, -1.103), (-0.669, -2.547, 1.103), (-0.669, 2.547, -1.103), (-0.669, 2.547, 1.103), (-0.6179, -2.547, -1.103), (-0.6179, -2.547, 1.103), (-0.6179, 2.547, -1.103), (-0.6179, 2.547, 1.103)], [], [(0, 1, 3, 2), (2, 3, 7, 6), (6, 7, 5, 4), (4, 5, 1, 0), (2, 6, 4, 0), (7, 3, 1, 5)])
_uv = me_cube_001.uv_layers.new(name='UVMap')
_uv.uv.foreach_set('vector', [0.0, 0.0, 1.0, 0.0, 1.0, 1.0, 0.0, 1.0, 0.0, 0.0, 1.0, 0.0, 1.0, 1.0, 0.0, 1.0, 0.0, 0.0, 1.0, 0.0, 1.0, 1.0, 0.0, 1.0, 0.0, 0.0, 1.0, 0.0, 1.0, 1.0, 0.0, 1.0, 0.0, 0.0, 1.0, 0.0, 1.0, 1.0, 0.0, 1.0, 0.0, 0.0, 1.0, 0.0, 1.0, 1.0, 0.0, 1.0])
me_cube_001.materials.append(mat_board_mat)
me_cube_001.use_remesh_preserve_volume = False
me_cube_001.use_remesh_preserve_attributes = False
me_cube_001.use_mirror_vertex_groups = False
me_cube_001.update()

# ---- objects
ob_eraser_up = bpy.data.objects.new('Eraser_Up', me_cube_007)
ob_eraserbase = bpy.data.objects.new('EraserBase', me_cube_012)
ob_chalk3 = bpy.data.objects.new('Chalk3', me_cube_011)
ob_chalk2 = bpy.data.objects.new('Chalk2', me_cube_010)
ob_chalk6 = bpy.data.objects.new('Chalk6', me_cylinder_002)
ob_chalk5 = bpy.data.objects.new('Chalk5', me_cylinder_001)
ob_chalk4 = bpy.data.objects.new('Chalk4', me_cylinder)
ob_chalk1 = bpy.data.objects.new('Chalk1', me_cube_009)
ob_frame_part_05 = bpy.data.objects.new('Frame_Part_05', me_cube_008)
ob_frame_part_04 = bpy.data.objects.new('Frame_Part_04', me_cube_006)
ob_frame_part_03 = bpy.data.objects.new('Frame_Part_03', me_cube_005)
ob_frame_part_02 = bpy.data.objects.new('Frame_Part_02', me_cube_004)
ob_frame_part_01 = bpy.data.objects.new('Frame_Part_01', me_cube_003)
ob_spot = bpy.data.objects.new('Spot', light_spot)
ob_board = bpy.data.objects.new('Board', me_cube_001)
ob_camera = bpy.data.objects.new('Camera', cam_camera)

# ---- transforms, parenting, visibility, modifiers, constraints
ob_eraser_up.location = (-0.01318, 0.63, -1.193)
ob_eraser_up.scale = (0.05335, 0.1822, 0.01747)
ob_eraser_up.lineart.crease_threshold = 0.0
_m = ob_eraser_up.modifiers.new('Subsurf', 'SUBSURF')
_m.uv_smooth = 'PRESERVE_CORNERS'
_m.quality = 2
_m.show_only_control_edges = False
ob_eraserbase.location = (-0.01318, 0.63, -1.171)
ob_eraserbase.scale = (0.05335, 0.1822, 0.01747)
ob_eraserbase.lineart.crease_threshold = 0.0
_m = ob_eraserbase.modifiers.new('Subsurf', 'SUBSURF')
_m.uv_smooth = 'PRESERVE_CORNERS'
_m.quality = 2
_m.show_only_control_edges = False
ob_chalk3.location = (0.01533, -1.043, -1.178)
ob_chalk3.scale = (0.01866, 0.09156, 0.01866)
ob_chalk3.lineart.crease_threshold = 0.0
_m = ob_chalk3.modifiers.new('Subsurf', 'SUBSURF')
_m.uv_smooth = 'PRESERVE_CORNERS'
_m.quality = 2
_m.levels = 2
_m.show_only_control_edges = False
ob_chalk2.location = (-0.02929, -1.81, -1.178)
ob_chalk2.rotation_euler = (0.0, -0.0, -0.7203)
ob_chalk2.scale = (0.01213, 0.02997, 0.01213)
ob_chalk2.lineart.crease_threshold = 0.0
_m = ob_chalk2.modifiers.new('Subsurf', 'SUBSURF')
_m.uv_smooth = 'PRESERVE_CORNERS'
_m.quality = 2
_m.levels = 2
_m.show_only_control_edges = False
ob_chalk6.location = (0.009426, -1.241, -1.178)
ob_chalk6.rotation_euler = (1.523, -0.02445, -1.731)
ob_chalk6.scale = (0.01703, 0.01703, 0.08325)
ob_chalk6.lineart.crease_threshold = 0.0
ob_chalk5.location = (0.009426, -1.286, -1.178)
ob_chalk5.rotation_euler = (1.533, -0.01949, -1.729)
ob_chalk5.scale = (0.01703, 0.01703, 0.08325)
ob_chalk5.lineart.crease_threshold = 0.0
ob_chalk4.location = (0.009426, -1.569, -1.178)
ob_chalk4.rotation_euler = (1.571, -0.0, 0.3482)
ob_chalk4.scale = (0.01703, 0.01703, 0.08325)
ob_chalk4.lineart.crease_threshold = 0.0
ob_chalk1.location = (0.01533, -1.794, -1.178)
ob_chalk1.scale = (0.01866, 0.09156, 0.01866)
ob_chalk1.lineart.crease_threshold = 0.0
_m = ob_chalk1.modifiers.new('Subsurf', 'SUBSURF')
_m.uv_smooth = 'PRESERVE_CORNERS'
_m.quality = 2
_m.levels = 2
_m.show_only_control_edges = False
ob_frame_part_05.location = (-0.01847, 0.1639, -1.204)
ob_frame_part_05.scale = (0.1004, 1.304, 0.01512)
ob_frame_part_05.lineart.crease_threshold = 0.0
_m = ob_frame_part_05.modifiers.new('Subsurf', 'SUBSURF')
_m.uv_smooth = 'PRESERVE_CORNERS'
_m.quality = 2
_m.show_only_control_edges = False
_m = ob_frame_part_05.modifiers.new('Mirror', 'MIRROR')
_m.use_axis = (False, True, False)
_m.merge_threshold = 0.4416
ob_frame_part_04.location = (-0.1197, 0.1741, -1.133)
ob_frame_part_04.rotation_euler = (-1.571, -3.142, 3.142)
ob_frame_part_04.scale = (0.05171, 0.05151, 1.202)
ob_frame_part_04.lineart.crease_threshold = 0.0
_m = ob_frame_part_04.modifiers.new('Mirror', 'MIRROR')
_m.use_axis = (True, False, True)
_m.use_clip = True
_m.merge_threshold = 0.159
_m = ob_frame_part_04.modifiers.new('Subsurf', 'SUBSURF')
_m.uv_smooth = 'PRESERVE_CORNERS'
_m.quality = 2
_m.levels = 2
_m.show_only_control_edges = False
ob_frame_part_03.location = (-0.1197, 0.1741, 1.191)
ob_frame_part_03.rotation_euler = (-1.571, 3.258e-07, 3.142)
ob_frame_part_03.scale = (0.05171, 0.06384, 1.202)
ob_frame_part_03.lineart.crease_threshold = 0.0
ob_frame_part_02.location = (-0.1197, 2.744, 0.01385)
ob_frame_part_02.rotation_euler = (0.0, -0.0, 3.142)
ob_frame_part_02.scale = (0.05171, 0.06384, 1.268)
ob_frame_part_02.lineart.crease_threshold = 0.0
_m = ob_frame_part_02.modifiers.new('Mirror', 'MIRROR')
_m.use_axis = (True, False, True)
_m.use_clip = True
_m.merge_threshold = 0.159
_m = ob_frame_part_02.modifiers.new('Subsurf', 'SUBSURF')
_m.uv_smooth = 'PRESERVE_CORNERS'
_m.quality = 2
_m.levels = 0
_m.show_only_control_edges = False
ob_frame_part_01.location = (-0.1197, -2.395, 0.01385)
ob_frame_part_01.scale = (0.05171, 0.06384, 1.268)
ob_frame_part_01.lineart.crease_threshold = 0.0
_m = ob_frame_part_01.modifiers.new('Mirror', 'MIRROR')
_m.use_axis = (True, False, True)
_m.use_clip = True
_m.merge_threshold = 0.159
_m = ob_frame_part_01.modifiers.new('Subsurf', 'SUBSURF')
_m.uv_smooth = 'PRESERVE_CORNERS'
_m.quality = 2
_m.levels = 0
_m.show_only_control_edges = False
ob_spot.location = (2.263, -0.06012, 0.3413)
ob_spot.rotation_euler = (0.0, 1.016, 0.0)
ob_spot.lineart.crease_threshold = 0.0
ob_board.location = (0.5178, 0.1684, 0.01531)
ob_board.lineart.crease_threshold = 0.0
ob_camera.location = (6.928, 0.1437, 0.05081)
ob_camera.rotation_euler = (-1.571, 3.142, -1.571)
ob_camera.lock_rotations_4d = False
ob_camera.empty_display_type = 'ARROWS'
ob_camera.color = (0.0, 0.0, 0.0, 0.0)
ob_camera.display_type = 'WIRE'
ob_camera.lineart.crease_threshold = 0.0
cam_camera.dof.focus_object = ob_board

# ---- collection membership
col_collection_1.objects.link(ob_eraser_up)
col_collection_1.objects.link(ob_eraserbase)
col_collection_1.objects.link(ob_chalk3)
col_collection_1.objects.link(ob_chalk2)
col_collection_1.objects.link(ob_chalk6)
col_collection_1.objects.link(ob_chalk5)
col_collection_1.objects.link(ob_chalk4)
col_collection_1.objects.link(ob_chalk1)
col_collection_1.objects.link(ob_frame_part_05)
col_collection_1.objects.link(ob_frame_part_04)
col_collection_1.objects.link(ob_frame_part_03)
col_collection_1.objects.link(ob_frame_part_02)
col_collection_1.objects.link(ob_frame_part_01)
col_collection_1.objects.link(ob_spot)
col_collection_1.objects.link(ob_board)
col_collection_1.objects.link(ob_camera)

# ---- scene / render settings (as saved in the file)
scene.camera = ob_camera
scene.frame_start = 1; scene.frame_end = 250; scene.frame_set(5)
scene.render.engine = 'CYCLES'
scene.render.resolution_percentage = 50
scene.render.dither_intensity = 0.0
scene.cycles.use_denoising = False
scene.cycles.samples = 128
scene.cycles.sampling_pattern = 'TABULATED_SOBOL'
scene.cycles.light_sampling_threshold = 0.0
scene.cycles.use_adaptive_sampling = False
scene.cycles.use_light_tree = False
scene.cycles.blur_glossy = 0.0
scene.cycles.sample_clamp_indirect = 0.0
scene.view_settings.view_transform = 'Standard'
bpy.context.view_layer.update()
